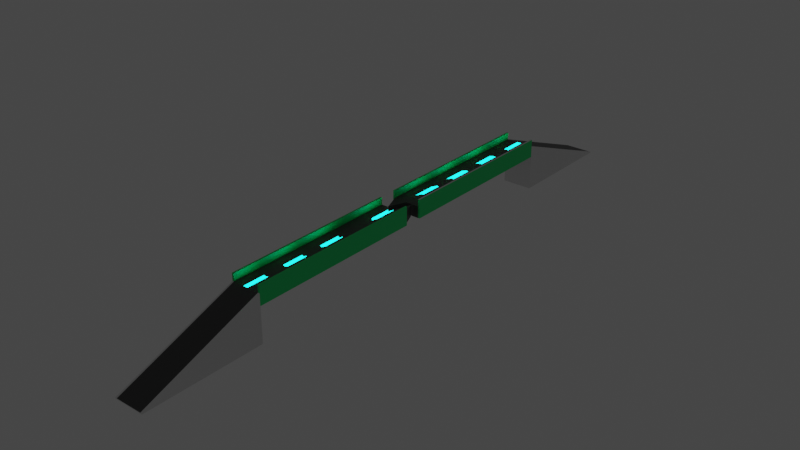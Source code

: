 # Source: SD_BridgePrototype.blend  (saved by Blender 3.4.6; exported with 4.5.12 LTS)
import bpy
from mathutils import Matrix  # noqa: F401  (used for matrix-valued properties, if any)

bpy.ops.wm.read_factory_settings(use_empty=True)
scene = bpy.context.scene
scene.name = 'Scene'

# ---- collections
col_collection = bpy.data.collections.new('Collection'); scene.collection.children.link(col_collection)

# ---- materials (node trees are filled in below, after node groups)
mat_basebridge = bpy.data.materials.new('BaseBridge')
mat_basebridge.alpha_threshold = 0.0
mat_basebridge.use_transparent_shadow = False
mat_basebridge.roughness = 0.5
mat_basebridge.line_color = (0.0, 0.0, 0.0, 1.0)
mat_streetbase = bpy.data.materials.new('StreetBase')
mat_streetbase.use_transparent_shadow = False
mat_bridgegel_nder = bpy.data.materials.new('BridgeGeländer')
mat_bridgegel_nder.use_transparent_shadow = False
mat_material = bpy.data.materials.new('Material')
mat_material.use_transparent_shadow = False

# ---- material node trees
mat_basebridge.use_nodes = True; mat_basebridge.node_tree.nodes.clear()
_N = mat_basebridge.node_tree.nodes; _L = mat_basebridge.node_tree.links
n0 = _N.new('ShaderNodeOutputMaterial'); n0.name = 'Material Output'; n0.location = (300, 300)
n1 = _N.new('ShaderNodeBsdfPrincipled'); n1.name = 'Principled BSDF'; n1.location = (10, 300)
n1.distribution = 'GGX'
n1.subsurface_method = 'RANDOM_WALK_SKIN'
n1.inputs[3].default_value = 1.45
n1.inputs[27].default_value = (0.0, 0.0, 0.0, 1.0)
n1.inputs[28].default_value = 1.0
_L.new(n1.outputs[0], n0.inputs[0])
n0.is_active_output = True
mat_streetbase.use_nodes = True; mat_streetbase.node_tree.nodes.clear()
_N = mat_streetbase.node_tree.nodes; _L = mat_streetbase.node_tree.links
n0 = _N.new('ShaderNodeBsdfPrincipled'); n0.name = 'Principled BSDF'; n0.location = (10, 300)
n0.distribution = 'GGX'
n0.subsurface_method = 'RANDOM_WALK_SKIN'
n0.inputs[0].default_value = (0.06221, 0.06221, 0.06221, 1.0)
n0.inputs[3].default_value = 1.45
n0.inputs[27].default_value = (0.0, 0.0, 0.0, 1.0)
n0.inputs[28].default_value = 1.0
n1 = _N.new('ShaderNodeOutputMaterial'); n1.name = 'Material Output'; n1.location = (300, 300)
_L.new(n0.outputs[0], n1.inputs[0])
n1.is_active_output = True
mat_bridgegel_nder.use_nodes = True; mat_bridgegel_nder.node_tree.nodes.clear()
_N = mat_bridgegel_nder.node_tree.nodes; _L = mat_bridgegel_nder.node_tree.links
n0 = _N.new('ShaderNodeBsdfPrincipled'); n0.name = 'Principled BSDF'; n0.location = (10, 300)
n0.distribution = 'GGX'
n0.subsurface_method = 'RANDOM_WALK_SKIN'
n0.inputs[0].default_value = (0.0, 0.8, 0.2054, 1.0)
n0.inputs[3].default_value = 1.45
n0.inputs[27].default_value = (0.0, 0.0, 0.0, 1.0)
n0.inputs[28].default_value = 1.0
n1 = _N.new('ShaderNodeOutputMaterial'); n1.name = 'Material Output'; n1.location = (300, 300)
_L.new(n0.outputs[0], n1.inputs[0])
n1.is_active_output = True
mat_material.use_nodes = True; mat_material.node_tree.nodes.clear()
_N = mat_material.node_tree.nodes; _L = mat_material.node_tree.links
n0 = _N.new('ShaderNodeBsdfPrincipled'); n0.name = 'Principled BSDF'; n0.location = (10, 300)
n0.distribution = 'GGX'
n0.subsurface_method = 'RANDOM_WALK_SKIN'
n0.inputs[3].default_value = 1.45
n0.inputs[27].default_value = (0.0, 1.0, 0.8824, 1.0)
n0.inputs[28].default_value = 6.6
n1 = _N.new('ShaderNodeOutputMaterial'); n1.name = 'Material Output'; n1.location = (300, 300)
_L.new(n0.outputs[0], n1.inputs[0])
n1.is_active_output = True

# ---- world
world_world = bpy.data.worlds.new('World'); scene.world = world_world
world_world.use_nodes = True; world_world.node_tree.nodes.clear()
_N = world_world.node_tree.nodes; _L = world_world.node_tree.links
n0 = _N.new('ShaderNodeOutputWorld'); n0.name = 'World Output'; n0.location = (300, 300)
n1 = _N.new('ShaderNodeBackground'); n1.name = 'Background'; n1.location = (10, 300)
n1.inputs[0].default_value = (0.05088, 0.05088, 0.05088, 1.0)
_L.new(n1.outputs[0], n0.inputs[0])
n0.is_active_output = True
world_world.color = (0.05088, 0.05088, 0.05088)
world_world.use_sun_shadow = False
world_world.sun_shadow_jitter_overblur = 0.0

# ---- meshes
me_cube = bpy.data.meshes.new('Cube')
me_cube.from_pydata([(3.789, 10.41, 6.484), (3.789, 10.41, -6.484), (3.789, -23.1, -6.263), (3.789, -23.1, -6.484), (-3.789, 10.41, 6.484), (-3.789, 10.41, -6.484), (-3.789, -23.1, -6.263), (-3.789, -23.1, -6.484), (1.895, 10.41, -6.484), (0.0, 10.41, -6.484), (-1.895, 10.41, -6.484), (3.789, 10.41, 3.242), (3.789, 10.41, -2.384e-07), (3.789, 10.41, -3.242), (-3.789, 10.41, 3.242), (-3.789, 10.41, -2.384e-07), (-3.789, 10.41, -3.242), (-1.895, 10.41, 6.484), (0.0, 10.41, 6.484), (1.895, 10.41, 6.484), (-1.895, 10.41, -3.242), (0.0, 10.41, -3.242), (1.895, 10.41, -3.242), (-1.895, 10.41, -2.384e-07), (0.0, 10.41, -2.384e-07), (1.895, 10.41, -2.384e-07), (-1.895, 10.41, 3.242), (0.0, 10.41, 3.242), (1.895, 10.41, 3.242), (1.895, 64.85, 6.484), (3.789, 60.41, 6.484), (3.789, 60.41, 3.242), (-3.789, 60.41, 6.484), (-3.789, 60.41, 3.242), (-1.895, 60.41, 6.484), (0.0, 58.28, 6.484), (1.895, 64.85, 3.242), (-1.895, 60.41, 3.242), (0.0, 58.28, 3.242), (-3.789, 115.4, 6.484), (-3.789, 115.4, -6.484), (-3.789, 148.9, -6.263), (-3.789, 148.9, -6.484), (3.789, 115.4, 6.484), (3.789, 115.4, -6.484), (3.789, 148.9, -6.263), (3.789, 148.9, -6.484), (-1.895, 115.4, -6.484), (-8.509e-07, 115.4, -6.484), (1.895, 115.4, -6.484), (-3.789, 115.4, 3.242), (-3.789, 115.4, -2.384e-07), (-3.789, 115.4, -3.242), (3.789, 115.4, 3.242), (3.789, 115.4, -2.384e-07), (3.789, 115.4, -3.242), (1.895, 115.4, 6.484), (-8.509e-07, 115.4, 6.484), (-1.895, 115.4, 6.484), (1.895, 115.4, -3.242), (-8.509e-07, 115.4, -3.242), (-1.895, 115.4, -3.242), (1.895, 115.4, -2.384e-07), (-8.509e-07, 115.4, -2.384e-07), (-1.895, 115.4, -2.384e-07), (1.895, 115.4, 3.242), (-8.509e-07, 115.4, 3.242), (-1.895, 115.4, 3.242), (-1.895, 60.52, 6.484), (-3.789, 65.38, 6.484), (-3.789, 65.38, 3.242), (3.789, 65.38, 6.484), (3.789, 65.38, 3.242), (1.895, 65.38, 6.484), (3.52e-06, 65.38, 6.484), (-1.895, 60.52, 3.242), (1.895, 65.38, 3.242), (3.52e-06, 65.38, 3.242), (-4.289, 10.41, -6.484), (-4.289, -23.1, -6.484), (-4.289, -23.1, -6.263), (-4.289, 10.41, -3.242), (-4.289, 10.41, 6.484), (-4.289, 10.41, 3.242), (-4.289, 10.41, -2.384e-07), (-4.289, 60.41, 6.484), (-4.289, 60.41, 3.242), (-4.289, 115.4, -3.242), (-4.289, 115.4, -6.484), (-4.289, 148.9, -6.263), (-4.289, 148.9, -6.484), (-4.289, 115.4, 6.484), (-4.289, 115.4, 3.242), (-4.289, 115.4, -2.384e-07), (-4.289, 65.38, 6.484), (-4.289, 65.38, 3.242), (4.289, 10.41, -3.242), (4.289, 10.41, -6.484), (4.289, -23.1, -6.263), (4.289, -23.1, -6.484), (4.289, 10.41, 6.484), (4.289, 10.41, 3.242), (4.289, 10.41, -2.384e-07), (4.289, 60.41, 6.484), (4.289, 60.41, 3.242), (4.289, 115.4, -6.484), (4.289, 148.9, -6.484), (4.289, 148.9, -6.263), (4.289, 115.4, -3.242), (4.289, 115.4, 6.484), (4.289, 115.4, 3.242), (4.289, 115.4, -2.384e-07), (4.289, 65.38, 6.484), (4.289, 65.38, 3.242), (-4.289, 115.4, 8.484), (-3.789, 115.4, 8.484), (3.789, 60.41, 8.484), (3.789, 10.41, 8.484), (-3.789, 60.41, 8.484), (-3.789, 10.41, 8.484), (-3.789, 65.38, 8.484), (3.789, 65.38, 8.484), (3.789, 115.4, 8.484), (-4.289, 60.41, 8.484), (-4.289, 10.41, 8.484), (-4.289, 65.38, 8.484), (4.289, 60.41, 8.484), (4.289, 10.41, 8.484), (4.289, 65.38, 8.484), (4.289, 115.4, 8.484), (2.842, -23.1, -6.263), (1.895, -23.1, -6.263), (0.9473, -23.1, -6.263), (-1.192e-07, -23.1, -6.263), (-0.9473, -23.1, -6.263), (-1.895, -23.1, -6.263), (-2.842, -23.1, -6.263), (3.789, 6.22, 4.89), (3.789, 2.032, 3.297), (3.789, -2.156, 1.704), (3.789, -6.345, 0.1106), (3.789, -10.53, -1.483), (3.789, -14.72, -3.076), (3.789, -18.91, -4.669), (-3.789, -18.91, -4.669), (-3.789, -14.72, -3.076), (-3.789, -10.53, -1.483), (-3.789, -6.345, 0.1106), (-3.789, -2.156, 1.704), (-3.789, 2.032, 3.297), (-3.789, 6.22, 4.89), (2.131, 10.41, 6.484), (2.368, 10.41, 6.484), (2.605, 10.41, 6.484), (2.842, 10.41, 6.484), (3.079, 10.41, 6.484), (3.316, 10.41, 6.484), (3.552, 10.41, 6.484), (-3.552, 10.41, 6.484), (-3.316, 10.41, 6.484), (-3.079, 10.41, 6.484), (-2.842, 10.41, 6.484), (-2.605, 10.41, 6.484), (-2.368, 10.41, 6.484), (-2.131, 10.41, 6.484), (-1.658, 10.41, 6.484), (-1.421, 10.41, 6.484), (-1.184, 10.41, 6.484), (-0.9473, 10.41, 6.484), (-0.7105, 10.41, 6.484), (-0.4737, 10.41, 6.484), (-0.2368, 10.41, 6.484), (0.2368, 10.41, 6.484), (0.4737, 10.41, 6.484), (0.7105, 10.41, 6.484), (0.9473, 10.41, 6.484), (1.184, 10.41, 6.484), (1.421, 10.41, 6.484), (1.658, 10.41, 6.484), (3.789, 54.16, 6.484), (3.789, 47.91, 6.484), (3.789, 41.66, 6.484), (3.789, 35.41, 6.484), (3.789, 29.16, 6.484), (3.789, 22.91, 6.484), (3.789, 16.66, 6.484), (2.131, 64.3, 6.484), (2.368, 63.74, 6.484), (2.605, 63.19, 6.484), (2.842, 62.63, 6.484), (3.079, 62.08, 6.484), (3.316, 61.52, 6.484), (3.552, 60.96, 6.484), (-3.552, 60.41, 6.484), (-3.316, 60.41, 6.484), (-3.079, 60.41, 6.484), (-2.842, 60.41, 6.484), (-2.605, 60.41, 6.484), (-2.368, 60.41, 6.484), (-2.131, 60.41, 6.484), (-1.658, 60.14, 6.484), (-1.421, 59.88, 6.484), (-1.184, 59.61, 6.484), (-0.9473, 59.34, 6.484), (-0.7105, 59.08, 6.484), (-0.4737, 58.81, 6.484), (-0.2368, 58.55, 6.484), (0.2368, 59.1, 6.484), (0.4737, 59.92, 6.484), (0.7105, 60.75, 6.484), (0.9473, 61.57, 6.484), (1.184, 62.39, 6.484), (1.421, 63.21, 6.484), (1.658, 64.03, 6.484), (0.0, 16.39, 6.484), (0.0, 22.38, 6.484), (0.0, 28.36, 6.484), (0.0, 34.34, 6.484), (0.0, 40.33, 6.484), (0.0, 46.31, 6.484), (0.0, 52.3, 6.484), (-1.895, 54.16, 6.484), (-1.895, 47.91, 6.484), (-1.895, 41.66, 6.484), (-1.895, 35.41, 6.484), (-1.895, 29.16, 6.484), (-1.895, 22.91, 6.484), (-1.895, 16.66, 6.484), (1.895, 17.21, 6.484), (1.895, 24.02, 6.484), (1.895, 30.83, 6.484), (1.895, 37.63, 6.484), (1.895, 44.44, 6.484), (1.895, 51.24, 6.484), (1.895, 58.05, 6.484), (-3.789, 54.16, 6.484), (-3.789, 47.91, 6.484), (-3.789, 41.66, 6.484), (-3.789, 35.41, 6.484), (-3.789, 29.16, 6.484), (-3.789, 22.91, 6.484), (-3.789, 16.66, 6.484), (-2.842, 148.9, -6.263), (-1.895, 148.9, -6.263), (-0.9473, 148.9, -6.263), (-3.695e-06, 148.9, -6.263), (0.9473, 148.9, -6.263), (1.895, 148.9, -6.263), (2.842, 148.9, -6.263), (-3.789, 119.6, 4.89), (-3.789, 123.8, 3.297), (-3.789, 127.9, 1.704), (-3.789, 132.1, 0.1106), (-3.789, 136.3, -1.483), (-3.789, 140.5, -3.076), (-3.789, 144.7, -4.669), (3.789, 144.7, -4.669), (3.789, 140.5, -3.076), (3.789, 136.3, -1.483), (3.789, 132.1, 0.1106), (3.789, 127.9, 1.704), (3.789, 123.8, 3.297), (3.789, 119.6, 4.89), (-2.131, 115.4, 6.484), (-2.368, 115.4, 6.484), (-2.605, 115.4, 6.484), (-2.842, 115.4, 6.484), (-3.079, 115.4, 6.484), (-3.316, 115.4, 6.484), (-3.552, 115.4, 6.484), (3.552, 115.4, 6.484), (3.316, 115.4, 6.484), (3.079, 115.4, 6.484), (2.842, 115.4, 6.484), (2.605, 115.4, 6.484), (2.368, 115.4, 6.484), (2.131, 115.4, 6.484), (1.658, 115.4, 6.484), (1.421, 115.4, 6.484), (1.184, 115.4, 6.484), (0.9473, 115.4, 6.484), (0.7105, 115.4, 6.484), (0.4737, 115.4, 6.484), (0.2368, 115.4, 6.484), (-0.2368, 115.4, 6.484), (-0.4737, 115.4, 6.484), (-0.7105, 115.4, 6.484), (-0.9473, 115.4, 6.484), (-1.184, 115.4, 6.484), (-1.421, 115.4, 6.484), (-1.658, 115.4, 6.484), (-3.789, 71.63, 6.484), (-3.789, 77.88, 6.484), (-3.789, 84.13, 6.484), (-3.789, 90.38, 6.484), (-3.789, 96.63, 6.484), (-3.789, 102.9, 6.484), (-3.789, 109.1, 6.484), (-2.131, 61.13, 6.484), (-2.368, 61.74, 6.484), (-2.605, 62.34, 6.484), (-2.842, 62.95, 6.484), (-3.079, 63.56, 6.484), (-3.316, 64.16, 6.484), (-3.552, 64.77, 6.484), (3.552, 65.38, 6.484), (3.316, 65.38, 6.484), (3.079, 65.38, 6.484), (2.842, 65.38, 6.484), (2.605, 65.38, 6.484), (2.368, 65.38, 6.484), (2.131, 65.38, 6.484), (1.658, 65.38, 6.484), (1.421, 65.38, 6.484), (1.184, 65.38, 6.484), (0.9473, 65.38, 6.484), (0.7105, 65.38, 6.484), (0.4737, 65.38, 6.484), (0.2368, 65.38, 6.484), (-0.2368, 64.77, 6.484), (-0.4737, 64.16, 6.484), (-0.7105, 63.56, 6.484), (-0.9473, 62.95, 6.484), (-1.184, 62.34, 6.484), (-1.421, 61.74, 6.484), (-1.658, 61.13, 6.484), (-3.045e-07, 109.1, 6.484), (2.419e-07, 102.9, 6.484), (7.882e-07, 96.63, 6.484), (1.335e-06, 90.38, 6.484), (1.881e-06, 84.13, 6.484), (2.427e-06, 77.88, 6.484), (2.974e-06, 71.63, 6.484), (1.895, 71.63, 6.484), (1.895, 77.88, 6.484), (1.895, 84.13, 6.484), (1.895, 90.38, 6.484), (1.895, 96.63, 6.484), (1.895, 102.9, 6.484), (1.895, 109.1, 6.484), (-1.895, 108.5, 6.484), (-1.895, 101.7, 6.484), (-1.895, 94.81, 6.484), (-1.895, 87.95, 6.484), (-1.895, 81.09, 6.484), (-1.895, 74.24, 6.484), (-1.895, 67.38, 6.484), (3.789, 71.63, 6.484), (3.789, 77.88, 6.484), (3.789, 84.13, 6.484), (3.789, 90.38, 6.484), (3.789, 96.63, 6.484), (3.789, 102.9, 6.484), (3.789, 109.1, 6.484), (3.552, 109.1, 6.484), (3.552, 102.9, 6.484), (3.552, 96.63, 6.484), (3.552, 90.38, 6.484), (3.552, 84.13, 6.484), (3.552, 77.88, 6.484), (3.552, 71.63, 6.484), (3.316, 109.1, 6.484), (3.316, 102.9, 6.484), (3.316, 96.63, 6.484), (3.316, 90.38, 6.484), (3.316, 84.13, 6.484), (3.316, 77.88, 6.484), (3.316, 71.63, 6.484), (3.079, 109.1, 6.484), (3.079, 102.9, 6.484), (3.079, 96.63, 6.484), (3.079, 90.38, 6.484), (3.079, 84.13, 6.484), (3.079, 77.88, 6.484), (3.079, 71.63, 6.484), (2.842, 109.1, 6.484), (2.842, 102.9, 6.484), (2.842, 96.63, 6.484), (2.842, 90.38, 6.484), (2.842, 84.13, 6.484), (2.842, 77.88, 6.484), (2.842, 71.63, 6.484), (2.605, 109.1, 6.484), (2.605, 102.9, 6.484), (2.605, 96.63, 6.484), (2.605, 90.38, 6.484), (2.605, 84.13, 6.484), (2.605, 77.88, 6.484), (2.605, 71.63, 6.484), (2.368, 109.1, 6.484), (2.368, 102.9, 6.484), (2.368, 96.63, 6.484), (2.368, 90.38, 6.484), (2.368, 84.13, 6.484), (2.368, 77.88, 6.484), (2.368, 71.63, 6.484), (2.131, 109.1, 6.484), (2.131, 102.9, 6.484), (2.131, 96.63, 6.484), (2.131, 90.38, 6.484), (2.131, 84.13, 6.484), (2.131, 77.88, 6.484), (2.131, 71.63, 6.484), (-2.131, 108.6, 6.484), (-2.131, 101.8, 6.484), (-2.131, 95.03, 6.484), (-2.131, 88.25, 6.484), (-2.131, 81.47, 6.484), (-2.131, 74.69, 6.484), (-2.131, 67.91, 6.484), (-2.368, 108.7, 6.484), (-2.368, 102.0, 6.484), (-2.368, 95.26, 6.484), (-2.368, 88.56, 6.484), (-2.368, 81.85, 6.484), (-2.368, 75.15, 6.484), (-2.368, 68.44, 6.484), (-2.605, 108.7, 6.484), (-2.605, 102.1, 6.484), (-2.605, 95.49, 6.484), (-2.605, 88.86, 6.484), (-2.605, 82.23, 6.484), (-2.605, 75.6, 6.484), (-2.605, 68.97, 6.484), (-2.842, 108.8, 6.484), (-2.842, 102.3, 6.484), (-2.842, 95.72, 6.484), (-2.842, 89.16, 6.484), (-2.842, 82.61, 6.484), (-2.842, 76.06, 6.484), (-2.842, 69.5, 6.484), (-3.079, 108.9, 6.484), (-3.079, 102.4, 6.484), (-3.079, 95.94, 6.484), (-3.079, 89.47, 6.484), (-3.079, 82.99, 6.484), (-3.079, 76.51, 6.484), (-3.079, 70.03, 6.484), (-3.316, 109.0, 6.484), (-3.316, 102.6, 6.484), (-3.316, 96.17, 6.484), (-3.316, 89.77, 6.484), (-3.316, 83.37, 6.484), (-3.316, 76.97, 6.484), (-3.316, 70.56, 6.484), (-3.552, 109.0, 6.484), (-3.552, 102.7, 6.484), (-3.552, 96.4, 6.484), (-3.552, 90.07, 6.484), (-3.552, 83.75, 6.484), (-3.552, 77.42, 6.484), (-3.552, 71.09, 6.484), (-0.2368, 109.0, 6.484), (-0.2368, 102.7, 6.484), (-0.2368, 96.4, 6.484), (-0.2368, 90.07, 6.484), (-0.2368, 83.75, 6.484), (-0.2368, 77.42, 6.484), (-0.2368, 71.09, 6.484), (-0.4737, 109.0, 6.484), (-0.4737, 102.6, 6.484), (-0.4737, 96.17, 6.484), (-0.4737, 89.77, 6.484), (-0.4737, 83.37, 6.484), (-0.4737, 76.97, 6.484), (-0.4737, 70.56, 6.484), (-0.7105, 108.9, 6.484), (-0.7105, 102.4, 6.484), (-0.7105, 95.94, 6.484), (-0.7105, 89.47, 6.484), (-0.7105, 82.99, 6.484), (-0.7105, 76.51, 6.484), (-0.7105, 70.03, 6.484), (-0.9473, 108.8, 6.484), (-0.9473, 102.3, 6.484), (-0.9473, 95.72, 6.484), (-0.9473, 89.16, 6.484), (-0.9473, 82.61, 6.484), (-0.9473, 76.06, 6.484), (-0.9473, 69.5, 6.484), (-1.184, 108.7, 6.484), (-1.184, 102.1, 6.484), (-1.184, 95.49, 6.484), (-1.184, 88.86, 6.484), (-1.184, 82.23, 6.484), (-1.184, 75.6, 6.484), (-1.184, 68.97, 6.484), (-1.421, 108.7, 6.484), (-1.421, 102.0, 6.484), (-1.421, 95.26, 6.484), (-1.421, 88.56, 6.484), (-1.421, 81.85, 6.484), (-1.421, 75.15, 6.484), (-1.421, 68.44, 6.484), (-1.658, 108.6, 6.484), (-1.658, 101.8, 6.484), (-1.658, 95.03, 6.484), (-1.658, 88.25, 6.484), (-1.658, 81.47, 6.484), (-1.658, 74.69, 6.484), (-1.658, 67.91, 6.484), (1.658, 109.1, 6.484), (1.658, 102.9, 6.484), (1.658, 96.63, 6.484), (1.658, 90.38, 6.484), (1.658, 84.13, 6.484), (1.658, 77.88, 6.484), (1.658, 71.63, 6.484), (1.421, 109.1, 6.484), (1.421, 102.9, 6.484), (1.421, 96.63, 6.484), (1.421, 90.38, 6.484), (1.421, 84.13, 6.484), (1.421, 77.88, 6.484), (1.421, 71.63, 6.484), (1.184, 109.1, 6.484), (1.184, 102.9, 6.484), (1.184, 96.63, 6.484), (1.184, 90.38, 6.484), (1.184, 84.13, 6.484), (1.184, 77.88, 6.484), (1.184, 71.63, 6.484), (0.9473, 109.1, 6.484), (0.9473, 102.9, 6.484), (0.9473, 96.63, 6.484), (0.9473, 90.38, 6.484), (0.9473, 84.13, 6.484), (0.9473, 77.88, 6.484), (0.9473, 71.63, 6.484), (0.7105, 109.1, 6.484), (0.7105, 102.9, 6.484), (0.7105, 96.63, 6.484), (0.7105, 90.38, 6.484), (0.7105, 84.13, 6.484), (0.7105, 77.88, 6.484), (0.7105, 71.63, 6.484), (0.4737, 109.1, 6.484), (0.4737, 102.9, 6.484), (0.4737, 96.63, 6.484), (0.4737, 90.38, 6.484), (0.4737, 84.13, 6.484), (0.4737, 77.88, 6.484), (0.4737, 71.63, 6.484), (0.2368, 109.1, 6.484), (0.2368, 102.9, 6.484), (0.2368, 96.63, 6.484), (0.2368, 90.38, 6.484), (0.2368, 84.13, 6.484), (0.2368, 77.88, 6.484), (0.2368, 71.63, 6.484), (-3.552, 16.66, 6.484), (-3.552, 22.91, 6.484), (-3.552, 29.16, 6.484), (-3.552, 35.41, 6.484), (-3.552, 41.66, 6.484), (-3.552, 47.91, 6.484), (-3.552, 54.16, 6.484), (-3.316, 16.66, 6.484), (-3.316, 22.91, 6.484), (-3.316, 29.16, 6.484), (-3.316, 35.41, 6.484), (-3.316, 41.66, 6.484), (-3.316, 47.91, 6.484), (-3.316, 54.16, 6.484), (-3.079, 16.66, 6.484), (-3.079, 22.91, 6.484), (-3.079, 29.16, 6.484), (-3.079, 35.41, 6.484), (-3.079, 41.66, 6.484), (-3.079, 47.91, 6.484), (-3.079, 54.16, 6.484), (-2.842, 16.66, 6.484), (-2.842, 22.91, 6.484), (-2.842, 29.16, 6.484), (-2.842, 35.41, 6.484), (-2.842, 41.66, 6.484), (-2.842, 47.91, 6.484), (-2.842, 54.16, 6.484), (-2.605, 16.66, 6.484), (-2.605, 22.91, 6.484), (-2.605, 29.16, 6.484), (-2.605, 35.41, 6.484), (-2.605, 41.66, 6.484), (-2.605, 47.91, 6.484), (-2.605, 54.16, 6.484), (-2.368, 16.66, 6.484), (-2.368, 22.91, 6.484), (-2.368, 29.16, 6.484), (-2.368, 35.41, 6.484), (-2.368, 41.66, 6.484), (-2.368, 47.91, 6.484), (-2.368, 54.16, 6.484), (-2.131, 16.66, 6.484), (-2.131, 22.91, 6.484), (-2.131, 29.16, 6.484), (-2.131, 35.41, 6.484), (-2.131, 41.66, 6.484), (-2.131, 47.91, 6.484), (-2.131, 54.16, 6.484), (2.131, 17.15, 6.484), (2.131, 23.88, 6.484), (2.131, 30.62, 6.484), (2.131, 37.35, 6.484), (2.131, 44.09, 6.484), (2.131, 50.83, 6.484), (2.131, 57.56, 6.484), (2.368, 17.08, 6.484), (2.368, 23.74, 6.484), (2.368, 30.41, 6.484), (2.368, 37.08, 6.484), (2.368, 43.74, 6.484), (2.368, 50.41, 6.484), (2.368, 57.08, 6.484), (2.605, 17.01, 6.484), (2.605, 23.6, 6.484), (2.605, 30.2, 6.484), (2.605, 36.8, 6.484), (2.605, 43.4, 6.484), (2.605, 49.99, 6.484), (2.605, 56.59, 6.484), (2.842, 16.94, 6.484), (2.842, 23.46, 6.484), (2.842, 29.99, 6.484), (2.842, 36.52, 6.484), (2.842, 43.05, 6.484), (2.842, 49.58, 6.484), (2.842, 56.1, 6.484), (3.079, 16.87, 6.484), (3.079, 23.33, 6.484), (3.079, 29.78, 6.484), (3.079, 36.24, 6.484), (3.079, 42.7, 6.484), (3.079, 49.16, 6.484), (3.079, 55.62, 6.484), (3.316, 16.8, 6.484), (3.316, 23.19, 6.484), (3.316, 29.58, 6.484), (3.316, 35.96, 6.484), (3.316, 42.35, 6.484), (3.316, 48.74, 6.484), (3.316, 55.13, 6.484), (3.552, 16.73, 6.484), (3.552, 23.05, 6.484), (3.552, 29.37, 6.484), (3.552, 35.69, 6.484), (3.552, 42.01, 6.484), (3.552, 48.33, 6.484), (3.552, 54.65, 6.484), (0.2368, 16.5, 6.484), (0.2368, 22.58, 6.484), (0.2368, 28.67, 6.484), (0.2368, 34.76, 6.484), (0.2368, 40.84, 6.484), (0.2368, 46.93, 6.484), (0.2368, 53.02, 6.484), (0.4737, 16.6, 6.484), (0.4737, 22.79, 6.484), (0.4737, 28.98, 6.484), (0.4737, 35.17, 6.484), (0.4737, 41.36, 6.484), (0.4737, 47.55, 6.484), (0.4737, 53.73, 6.484), (0.7105, 16.7, 6.484), (0.7105, 22.99, 6.484), (0.7105, 29.29, 6.484), (0.7105, 35.58, 6.484), (0.7105, 41.87, 6.484), (0.7105, 48.16, 6.484), (0.7105, 54.45, 6.484), (0.9473, 16.8, 6.484), (0.9473, 23.2, 6.484), (0.9473, 29.59, 6.484), (0.9473, 35.99, 6.484), (0.9473, 42.38, 6.484), (0.9473, 48.78, 6.484), (0.9473, 55.17, 6.484), (1.184, 16.91, 6.484), (1.184, 23.4, 6.484), (1.184, 29.9, 6.484), (1.184, 36.4, 6.484), (1.184, 42.9, 6.484), (1.184, 49.39, 6.484), (1.184, 55.89, 6.484), (1.421, 17.01, 6.484), (1.421, 23.61, 6.484), (1.421, 30.21, 6.484), (1.421, 36.81, 6.484), (1.421, 43.41, 6.484), (1.421, 50.01, 6.484), (1.421, 56.61, 6.484), (1.658, 17.11, 6.484), (1.658, 23.81, 6.484), (1.658, 30.52, 6.484), (1.658, 37.22, 6.484), (1.658, 43.92, 6.484), (1.658, 50.63, 6.484), (1.658, 57.33, 6.484), (-1.658, 16.63, 6.484), (-1.658, 22.84, 6.484), (-1.658, 29.06, 6.484), (-1.658, 35.28, 6.484), (-1.658, 41.49, 6.484), (-1.658, 47.71, 6.484), (-1.658, 53.93, 6.484), (-1.421, 16.59, 6.484), (-1.421, 22.78, 6.484), (-1.421, 28.96, 6.484), (-1.421, 35.14, 6.484), (-1.421, 41.33, 6.484), (-1.421, 47.51, 6.484), (-1.421, 53.69, 6.484), (-1.184, 16.56, 6.484), (-1.184, 22.71, 6.484), (-1.184, 28.86, 6.484), (-1.184, 35.01, 6.484), (-1.184, 41.16, 6.484), (-1.184, 47.31, 6.484), (-1.184, 53.46, 6.484), (-0.9473, 16.53, 6.484), (-0.9473, 22.64, 6.484), (-0.9473, 28.76, 6.484), (-0.9473, 34.88, 6.484), (-0.9473, 40.99, 6.484), (-0.9473, 47.11, 6.484), (-0.9473, 53.23, 6.484), (-0.7105, 16.49, 6.484), (-0.7105, 22.58, 6.484), (-0.7105, 28.66, 6.484), (-0.7105, 34.74, 6.484), (-0.7105, 40.83, 6.484), (-0.7105, 46.91, 6.484), (-0.7105, 53.0, 6.484), (-0.4737, 16.46, 6.484), (-0.4737, 22.51, 6.484), (-0.4737, 28.56, 6.484), (-0.4737, 34.61, 6.484), (-0.4737, 40.66, 6.484), (-0.4737, 46.71, 6.484), (-0.4737, 52.76, 6.484), (-0.2368, 16.43, 6.484), (-0.2368, 22.44, 6.484), (-0.2368, 28.46, 6.484), (-0.2368, 34.48, 6.484), (-0.2368, 40.5, 6.484), (-0.2368, 46.51, 6.484), (-0.2368, 52.53, 6.484)], [], [(0, 157, 156, 155, 154, 153, 152, 151, 19, 178, 177, 176, 175, 174, 173, 172, 18, 171, 170, 169, 168, 167, 166, 165, 17, 164, 163, 162, 161, 160, 159, 158, 4, 150, 149, 148, 147, 146, 145, 144, 6, 136, 135, 134, 133, 132, 131, 130, 2, 143, 142, 141, 140, 139, 138, 137), (3, 2, 130, 131, 132, 133, 134, 135, 136, 6, 7), (43, 353, 352, 351, 350, 349, 348, 347, 71, 121, 122), (5, 10, 9, 8, 1, 3, 7), (0, 100, 127, 117), (26, 14, 33, 37), (8, 22, 13, 1), (22, 25, 12, 13), (25, 28, 11, 12), (5, 16, 20, 10), (10, 20, 21, 9), (9, 21, 22, 8), (16, 15, 23, 20), (20, 23, 24, 21), (21, 24, 25, 22), (15, 14, 26, 23), (23, 26, 27, 24), (24, 27, 28, 25), (745, 220, 35, 206), (11, 28, 36, 31), (30, 179, 180, 181, 182, 183, 184, 185, 0, 117, 116), (36, 29, 186, 187, 188, 189, 190, 191, 192, 30, 31), (33, 32, 193, 194, 195, 196, 197, 198, 199, 34, 37), (37, 34, 200, 201, 202, 203, 204, 205, 206, 35, 38), (38, 35, 207, 208, 209, 210, 211, 212, 213, 29, 36), (696, 234, 29, 213), (647, 179, 30, 192), (27, 26, 37, 38), (598, 221, 34, 199), (28, 27, 38, 36), (51, 50, 92, 93), (39, 269, 268, 267, 266, 265, 264, 263, 58, 290, 289, 288, 287, 286, 285, 284, 57, 283, 282, 281, 280, 279, 278, 277, 56, 276, 275, 274, 273, 272, 271, 270, 43, 262, 261, 260, 259, 258, 257, 256, 45, 248, 247, 246, 245, 244, 243, 242, 41, 255, 254, 253, 252, 251, 250, 249), (42, 41, 242, 243, 244, 245, 246, 247, 248, 45, 46), (44, 46, 106, 105), (44, 49, 48, 47, 40, 42, 46), (6, 144, 145, 146, 147, 148, 149, 150, 4, 82, 80), (65, 53, 72, 76), (47, 61, 52, 40), (61, 64, 51, 52), (64, 67, 50, 51), (44, 55, 59, 49), (49, 59, 60, 48), (48, 60, 61, 47), (55, 54, 62, 59), (59, 62, 63, 60), (60, 63, 64, 61), (54, 53, 65, 62), (62, 65, 66, 63), (63, 66, 67, 64), (549, 332, 74, 318), (50, 67, 75, 70), (39, 249, 250, 251, 252, 253, 254, 255, 41, 89, 91), (75, 68, 298, 299, 300, 301, 302, 303, 304, 69, 70), (72, 71, 305, 306, 307, 308, 309, 310, 311, 73, 76), (76, 73, 312, 313, 314, 315, 316, 317, 318, 74, 77), (77, 74, 319, 320, 321, 322, 323, 324, 325, 68, 75), (500, 346, 68, 325), (451, 291, 69, 304), (66, 65, 76, 77), (402, 333, 73, 311), (67, 66, 77, 75), (12, 11, 101, 102), (79, 80, 82, 83, 84, 81, 78), (83, 82, 85, 86), (88, 87, 93, 92, 91, 89, 90), (91, 92, 95, 94), (7, 6, 80, 79), (40, 52, 87, 88), (52, 51, 93, 87), (33, 14, 83, 86), (50, 70, 95, 92), (14, 15, 84, 83), (16, 5, 78, 81), (42, 40, 88, 90), (15, 16, 81, 84), (41, 42, 90, 89), (32, 33, 86, 85), (70, 69, 94, 95), (5, 7, 79, 78), (100, 103, 126, 127), (97, 96, 102, 101, 100, 98, 99), (100, 101, 104, 103), (106, 107, 109, 110, 111, 108, 105), (110, 109, 112, 113), (1, 13, 96, 97), (13, 12, 102, 96), (11, 31, 104, 101), (45, 256, 257, 258, 259, 260, 261, 262, 43, 109, 107), (3, 1, 97, 99), (2, 3, 99, 98), (46, 45, 107, 106), (31, 30, 103, 104), (72, 53, 110, 113), (53, 54, 111, 110), (55, 44, 105, 108), (54, 55, 108, 111), (71, 72, 113, 112), (0, 137, 138, 139, 140, 141, 142, 143, 2, 98, 100), (120, 115, 114, 125), (122, 121, 128, 129), (116, 117, 127, 126), (119, 118, 123, 124), (103, 30, 116, 126), (69, 291, 292, 293, 294, 295, 296, 297, 39, 115, 120), (39, 91, 114, 115), (71, 112, 128, 121), (85, 82, 124, 123), (109, 43, 122, 129), (94, 69, 120, 125), (91, 94, 125, 114), (112, 109, 129, 128), (4, 241, 240, 239, 238, 237, 236, 235, 32, 118, 119), (82, 4, 119, 124), (32, 85, 123, 118), (347, 360, 305, 71), (360, 367, 306, 305), (367, 374, 307, 306), (374, 381, 308, 307), (381, 388, 309, 308), (388, 395, 310, 309), (395, 402, 311, 310), (43, 270, 354, 353), (353, 354, 355, 352), (352, 355, 356, 351), (351, 356, 357, 350), (350, 357, 358, 349), (349, 358, 359, 348), (348, 359, 360, 347), (270, 271, 361, 354), (354, 361, 362, 355), (355, 362, 363, 356), (356, 363, 364, 357), (357, 364, 365, 358), (358, 365, 366, 359), (359, 366, 367, 360), (271, 272, 368, 361), (361, 368, 369, 362), (362, 369, 370, 363), (363, 370, 371, 364), (364, 371, 372, 365), (365, 372, 373, 366), (366, 373, 374, 367), (272, 273, 375, 368), (368, 375, 376, 369), (369, 376, 377, 370), (370, 377, 378, 371), (371, 378, 379, 372), (372, 379, 380, 373), (373, 380, 381, 374), (273, 274, 382, 375), (375, 382, 383, 376), (376, 383, 384, 377), (377, 384, 385, 378), (378, 385, 386, 379), (379, 386, 387, 380), (380, 387, 388, 381), (274, 275, 389, 382), (382, 389, 390, 383), (383, 390, 391, 384), (384, 391, 392, 385), (385, 392, 393, 386), (386, 393, 394, 387), (387, 394, 395, 388), (275, 276, 396, 389), (389, 396, 397, 390), (390, 397, 398, 391), (391, 398, 399, 392), (392, 399, 400, 393), (393, 400, 401, 394), (394, 401, 402, 395), (276, 56, 339, 396), (396, 339, 338, 397), (397, 338, 337, 398), (398, 337, 336, 399), (399, 336, 335, 400), (400, 335, 334, 401), (401, 334, 333, 402), (346, 409, 298, 68), (409, 416, 299, 298), (416, 423, 300, 299), (423, 430, 301, 300), (430, 437, 302, 301), (437, 444, 303, 302), (444, 451, 304, 303), (58, 263, 403, 340), (340, 403, 404, 341), (341, 404, 405, 342), (342, 405, 406, 343), (343, 406, 407, 344), (344, 407, 408, 345), (345, 408, 409, 346), (263, 264, 410, 403), (403, 410, 411, 404), (404, 411, 412, 405), (405, 412, 413, 406), (406, 413, 414, 407), (407, 414, 415, 408), (408, 415, 416, 409), (264, 265, 417, 410), (410, 417, 418, 411), (411, 418, 419, 412), (412, 419, 420, 413), (413, 420, 421, 414), (414, 421, 422, 415), (415, 422, 423, 416), (265, 266, 424, 417), (417, 424, 425, 418), (418, 425, 426, 419), (419, 426, 427, 420), (420, 427, 428, 421), (421, 428, 429, 422), (422, 429, 430, 423), (266, 267, 431, 424), (424, 431, 432, 425), (425, 432, 433, 426), (426, 433, 434, 427), (427, 434, 435, 428), (428, 435, 436, 429), (429, 436, 437, 430), (267, 268, 438, 431), (431, 438, 439, 432), (432, 439, 440, 433), (433, 440, 441, 434), (434, 441, 442, 435), (435, 442, 443, 436), (436, 443, 444, 437), (268, 269, 445, 438), (438, 445, 446, 439), (439, 446, 447, 440), (440, 447, 448, 441), (441, 448, 449, 442), (442, 449, 450, 443), (443, 450, 451, 444), (269, 39, 297, 445), (445, 297, 296, 446), (446, 296, 295, 447), (447, 295, 294, 448), (448, 294, 293, 449), (449, 293, 292, 450), (450, 292, 291, 451), (332, 458, 319, 74), (458, 465, 320, 319), (465, 472, 321, 320), (472, 479, 322, 321), (479, 486, 323, 322), (486, 493, 324, 323), (493, 500, 325, 324), (57, 284, 452, 326), (326, 452, 453, 327), (327, 453, 454, 328), (328, 454, 455, 329), (329, 455, 456, 330), (330, 456, 457, 331), (331, 457, 458, 332), (284, 285, 459, 452), (452, 459, 460, 453), (453, 460, 461, 454), (454, 461, 462, 455), (455, 462, 463, 456), (456, 463, 464, 457), (457, 464, 465, 458), (285, 286, 466, 459), (459, 466, 467, 460), (460, 467, 468, 461), (461, 468, 469, 462), (462, 469, 470, 463), (463, 470, 471, 464), (464, 471, 472, 465), (286, 287, 473, 466), (466, 473, 474, 467), (467, 474, 475, 468), (468, 475, 476, 469), (469, 476, 477, 470), (470, 477, 478, 471), (471, 478, 479, 472), (287, 288, 480, 473), (473, 480, 481, 474), (474, 481, 482, 475), (475, 482, 483, 476), (476, 483, 484, 477), (477, 484, 485, 478), (478, 485, 486, 479), (288, 289, 487, 480), (480, 487, 488, 481), (481, 488, 489, 482), (482, 489, 490, 483), (483, 490, 491, 484), (484, 491, 492, 485), (485, 492, 493, 486), (289, 290, 494, 487), (487, 494, 495, 488), (488, 495, 496, 489), (489, 496, 497, 490), (490, 497, 498, 491), (491, 498, 499, 492), (492, 499, 500, 493), (290, 58, 340, 494), (494, 340, 341, 495), (495, 341, 342, 496), (496, 342, 343, 497), (497, 343, 344, 498), (498, 344, 345, 499), (499, 345, 346, 500), (333, 507, 312, 73), (507, 514, 313, 312), (514, 521, 314, 313), (521, 528, 315, 314), (528, 535, 316, 315), (535, 542, 317, 316), (542, 549, 318, 317), (56, 277, 501, 339), (339, 501, 502, 338), (338, 502, 503, 337), (337, 503, 504, 336), (336, 504, 505, 335), (335, 505, 506, 334), (334, 506, 507, 333), (277, 278, 508, 501), (501, 508, 509, 502), (502, 509, 510, 503), (503, 510, 511, 504), (504, 511, 512, 505), (505, 512, 513, 506), (506, 513, 514, 507), (278, 279, 515, 508), (508, 515, 516, 509), (509, 516, 517, 510), (510, 517, 518, 511), (511, 518, 519, 512), (512, 519, 520, 513), (513, 520, 521, 514), (279, 280, 522, 515), (515, 522, 523, 516), (516, 523, 524, 517), (517, 524, 525, 518), (518, 525, 526, 519), (519, 526, 527, 520), (520, 527, 528, 521), (280, 281, 529, 522), (522, 529, 530, 523), (523, 530, 531, 524), (524, 531, 532, 525), (525, 532, 533, 526), (526, 533, 534, 527), (527, 534, 535, 528), (281, 282, 536, 529), (529, 536, 537, 530), (530, 537, 538, 531), (531, 538, 539, 532), (532, 539, 540, 533), (533, 540, 541, 534), (534, 541, 542, 535), (282, 283, 543, 536), (536, 543, 544, 537), (537, 544, 545, 538), (538, 545, 546, 539), (539, 546, 547, 540), (540, 547, 548, 541), (541, 548, 549, 542), (283, 57, 326, 543), (543, 326, 327, 544), (544, 327, 328, 545), (545, 328, 329, 546), (546, 329, 330, 547), (547, 330, 331, 548), (548, 331, 332, 549), (235, 556, 193, 32), (556, 563, 194, 193), (563, 570, 195, 194), (570, 577, 196, 195), (577, 584, 197, 196), (584, 591, 198, 197), (591, 598, 199, 198), (4, 158, 550, 241), (241, 550, 551, 240), (240, 551, 552, 239), (239, 552, 553, 238), (238, 553, 554, 237), (237, 554, 555, 236), (236, 555, 556, 235), (158, 159, 557, 550), (550, 557, 558, 551), (551, 558, 559, 552), (552, 559, 560, 553), (553, 560, 561, 554), (554, 561, 562, 555), (555, 562, 563, 556), (159, 160, 564, 557), (557, 564, 565, 558), (558, 565, 566, 559), (559, 566, 567, 560), (560, 567, 568, 561), (561, 568, 569, 562), (562, 569, 570, 563), (160, 161, 571, 564), (564, 571, 572, 565), (565, 572, 573, 566), (566, 573, 574, 567), (567, 574, 575, 568), (568, 575, 576, 569), (569, 576, 577, 570), (161, 162, 578, 571), (571, 578, 579, 572), (572, 579, 580, 573), (573, 580, 581, 574), (574, 581, 582, 575), (575, 582, 583, 576), (576, 583, 584, 577), (162, 163, 585, 578), (578, 585, 586, 579), (579, 586, 587, 580), (580, 587, 588, 581), (581, 588, 589, 582), (582, 589, 590, 583), (583, 590, 591, 584), (163, 164, 592, 585), (585, 592, 593, 586), (586, 593, 594, 587), (587, 594, 595, 588), (588, 595, 596, 589), (589, 596, 597, 590), (590, 597, 598, 591), (164, 17, 227, 592), (592, 227, 226, 593), (593, 226, 225, 594), (594, 225, 224, 595), (595, 224, 223, 596), (596, 223, 222, 597), (597, 222, 221, 598), (234, 605, 186, 29), (605, 612, 187, 186), (612, 619, 188, 187), (619, 626, 189, 188), (626, 633, 190, 189), (633, 640, 191, 190), (640, 647, 192, 191), (19, 151, 599, 228), (228, 599, 600, 229), (229, 600, 601, 230), (230, 601, 602, 231), (231, 602, 603, 232), (232, 603, 604, 233), (233, 604, 605, 234), (151, 152, 606, 599), (599, 606, 607, 600), (600, 607, 608, 601), (601, 608, 609, 602), (602, 609, 610, 603), (603, 610, 611, 604), (604, 611, 612, 605), (152, 153, 613, 606), (606, 613, 614, 607), (607, 614, 615, 608), (608, 615, 616, 609), (609, 616, 617, 610), (610, 617, 618, 611), (611, 618, 619, 612), (153, 154, 620, 613), (613, 620, 621, 614), (614, 621, 622, 615), (615, 622, 623, 616), (616, 623, 624, 617), (617, 624, 625, 618), (618, 625, 626, 619), (154, 155, 627, 620), (620, 627, 628, 621), (621, 628, 629, 622), (622, 629, 630, 623), (623, 630, 631, 624), (624, 631, 632, 625), (625, 632, 633, 626), (155, 156, 634, 627), (627, 634, 635, 628), (628, 635, 636, 629), (629, 636, 637, 630), (630, 637, 638, 631), (631, 638, 639, 632), (632, 639, 640, 633), (156, 157, 641, 634), (634, 641, 642, 635), (635, 642, 643, 636), (636, 643, 644, 637), (637, 644, 645, 638), (638, 645, 646, 639), (639, 646, 647, 640), (157, 0, 185, 641), (641, 185, 184, 642), (642, 184, 183, 643), (643, 183, 182, 644), (644, 182, 181, 645), (645, 181, 180, 646), (646, 180, 179, 647), (220, 654, 207, 35), (654, 661, 208, 207), (661, 668, 209, 208), (668, 675, 210, 209), (675, 682, 211, 210), (682, 689, 212, 211), (689, 696, 213, 212), (18, 172, 648, 214), (214, 648, 649, 215), (215, 649, 650, 216), (216, 650, 651, 217), (217, 651, 652, 218), (218, 652, 653, 219), (219, 653, 654, 220), (172, 173, 655, 648), (648, 655, 656, 649), (649, 656, 657, 650), (650, 657, 658, 651), (651, 658, 659, 652), (652, 659, 660, 653), (653, 660, 661, 654), (173, 174, 662, 655), (655, 662, 663, 656), (656, 663, 664, 657), (657, 664, 665, 658), (658, 665, 666, 659), (659, 666, 667, 660), (660, 667, 668, 661), (174, 175, 669, 662), (662, 669, 670, 663), (663, 670, 671, 664), (664, 671, 672, 665), (665, 672, 673, 666), (666, 673, 674, 667), (667, 674, 675, 668), (175, 176, 676, 669), (669, 676, 677, 670), (670, 677, 678, 671), (671, 678, 679, 672), (672, 679, 680, 673), (673, 680, 681, 674), (674, 681, 682, 675), (176, 177, 683, 676), (676, 683, 684, 677), (677, 684, 685, 678), (678, 685, 686, 679), (679, 686, 687, 680), (680, 687, 688, 681), (681, 688, 689, 682), (177, 178, 690, 683), (683, 690, 691, 684), (684, 691, 692, 685), (685, 692, 693, 686), (686, 693, 694, 687), (687, 694, 695, 688), (688, 695, 696, 689), (178, 19, 228, 690), (690, 228, 229, 691), (691, 229, 230, 692), (692, 230, 231, 693), (693, 231, 232, 694), (694, 232, 233, 695), (695, 233, 234, 696), (221, 703, 200, 34), (703, 710, 201, 200), (710, 717, 202, 201), (717, 724, 203, 202), (724, 731, 204, 203), (731, 738, 205, 204), (738, 745, 206, 205), (17, 165, 697, 227), (227, 697, 698, 226), (226, 698, 699, 225), (225, 699, 700, 224), (224, 700, 701, 223), (223, 701, 702, 222), (222, 702, 703, 221), (165, 166, 704, 697), (697, 704, 705, 698), (698, 705, 706, 699), (699, 706, 707, 700), (700, 707, 708, 701), (701, 708, 709, 702), (702, 709, 710, 703), (166, 167, 711, 704), (704, 711, 712, 705), (705, 712, 713, 706), (706, 713, 714, 707), (707, 714, 715, 708), (708, 715, 716, 709), (709, 716, 717, 710), (167, 168, 718, 711), (711, 718, 719, 712), (712, 719, 720, 713), (713, 720, 721, 714), (714, 721, 722, 715), (715, 722, 723, 716), (716, 723, 724, 717), (168, 169, 725, 718), (718, 725, 726, 719), (719, 726, 727, 720), (720, 727, 728, 721), (721, 728, 729, 722), (722, 729, 730, 723), (723, 730, 731, 724), (169, 170, 732, 725), (725, 732, 733, 726), (726, 733, 734, 727), (727, 734, 735, 728), (728, 735, 736, 729), (729, 736, 737, 730), (730, 737, 738, 731), (170, 171, 739, 732), (732, 739, 740, 733), (733, 740, 741, 734), (734, 741, 742, 735), (735, 742, 743, 736), (736, 743, 744, 737), (737, 744, 745, 738), (171, 18, 214, 739), (739, 214, 215, 740), (740, 215, 216, 741), (741, 216, 217, 742), (742, 217, 218, 743), (743, 218, 219, 744), (744, 219, 220, 745)])
me_cube.polygons.foreach_set('material_index', [1, 0, 2, 0, 2, 0, 0, 0, 0, 0, 0, 0, 0, 0, 0, 0, 0, 0, 3, 0, 2, 1, 1, 1, 1, 1, 1, 0, 1, 0, 0, 1, 0, 0, 0, 0, 0, 0, 0, 0, 0, 0, 0, 0, 0, 0, 0, 0, 0, 1, 0, 0, 1, 1, 1, 1, 1, 1, 0, 1, 0, 0, 0, 2, 0, 2, 0, 0, 0, 0, 0, 0, 0, 0, 0, 0, 2, 2, 0, 2, 0, 2, 0, 2, 0, 0, 0, 0, 0, 0, 0, 0, 0, 0, 0, 0, 2, 0, 2, 0, 2, 2, 2, 2, 2, 2, 2, 2, 2, 2, 2, 2, 2, 2, 1, 1, 1, 1, 1, 1, 1, 1, 1, 1, 1, 1, 1, 1, 1, 1, 1, 1, 1, 1, 1, 1, 1, 1, 1, 1, 1, 1, 1, 1, 1, 1, 1, 1, 1, 1, 1, 1, 1, 1, 1, 1, 1, 1, 1, 1, 1, 1, 1, 1, 1, 1, 1, 1, 1, 1, 1, 1, 1, 1, 1, 1, 1, 1, 1, 1, 1, 1, 1, 1, 1, 1, 1, 1, 1, 1, 1, 1, 1, 1, 1, 1, 1, 1, 1, 1, 1, 1, 1, 1, 1, 1, 1, 1, 1, 1, 1, 1, 1, 1, 1, 1, 1, 1, 1, 1, 1, 1, 1, 1, 1, 1, 1, 1, 1, 1, 1, 1, 1, 1, 1, 1, 1, 1, 1, 1, 1, 1, 1, 1, 1, 1, 1, 3, 1, 3, 1, 3, 1, 3, 3, 1, 3, 1, 3, 1, 3, 1, 1, 3, 1, 3, 1, 3, 1, 1, 1, 1, 1, 1, 1, 1, 1, 1, 1, 1, 1, 1, 1, 1, 1, 1, 1, 1, 1, 1, 1, 1, 1, 1, 1, 1, 1, 1, 1, 1, 1, 1, 1, 1, 1, 1, 1, 1, 1, 1, 1, 1, 1, 1, 1, 1, 1, 1, 1, 1, 1, 1, 1, 1, 1, 1, 1, 1, 1, 1, 1, 1, 1, 1, 1, 1, 1, 1, 1, 1, 1, 1, 1, 1, 1, 3, 1, 3, 1, 3, 1, 1, 3, 1, 3, 1, 3, 1, 3, 3, 1, 3, 1, 3, 1, 3, 1, 1, 1, 1, 1, 1, 1, 1, 1, 1, 1, 1, 1, 1, 1, 1, 1, 1, 1, 1, 1, 1, 1, 1, 1, 1, 1, 1, 1, 1, 1, 1, 1, 1, 1, 1, 1, 1, 1, 1, 1, 1, 1, 1, 1, 1, 1, 1, 1, 1, 1, 1, 1, 1, 1, 1, 1, 1, 1, 1, 1, 1, 1, 1, 1, 1, 1, 1, 1, 1, 1, 1, 1, 1, 1, 1, 1, 1, 1, 1, 1, 1, 1, 1, 1, 1, 1, 1, 1, 1, 1, 1, 1, 1, 1, 1, 1, 1, 1, 1, 1, 1, 1, 1, 1, 1, 1, 1, 1, 1, 1, 1, 1, 1, 1, 1, 1, 1, 1, 1, 1, 1, 1, 1, 1, 1, 3, 3, 1, 1, 1, 1, 1, 3, 1, 3, 1, 3, 1, 1, 3, 1, 3, 1, 3, 1, 1, 1, 1, 1, 1, 1, 1, 1, 1, 1, 1, 1, 1, 1, 1, 1, 1, 1, 1, 1, 1, 1, 1, 1, 1, 1, 1, 1, 1, 1, 1, 1, 1, 1, 1, 1, 1, 1, 1, 1, 1, 1, 1, 1, 1, 1, 1, 1, 3, 3, 1, 1, 1, 1, 1, 1, 1, 1, 1, 1, 1, 1, 1, 1, 1, 1, 1, 1, 1, 1, 1, 1, 1, 1, 1, 1, 1, 1, 1, 1, 1, 1, 1, 1, 1, 3, 1, 3, 1, 3, 1, 1, 3, 1, 3, 1, 3, 1, 1, 3, 1, 3, 1, 3, 1, 1])
_uv = me_cube.uv_layers.new(name='UVMap')
_uv.uv.foreach_set('vector', [0.6582, 0.5758, 0.6605, 0.5758, 0.6628, 0.5758, 0.6651, 0.5758, 0.6674, 0.5758, 0.6697, 0.5758, 0.672, 0.5758, 0.6743, 0.5758, 0.6766, 0.5758, 0.6789, 0.5758, 0.6812, 0.5758, 0.6835, 0.5758, 0.6858, 0.5758, 0.688, 0.5758, 0.6903, 0.5758, 0.6926, 0.5758, 0.6949, 0.5758, 0.6972, 0.5758, 0.6995, 0.5758, 0.7018, 0.5758, 0.7041, 0.5758, 0.7064, 0.5758, 0.7087, 0.5758, 0.711, 0.5758, 0.7133, 0.5758, 0.7156, 0.5758, 0.7179, 0.5758, 0.7202, 0.5758, 0.7225, 0.5758, 0.7248, 0.5758, 0.7271, 0.5758, 0.7294, 0.5758, 0.7317, 0.5758, 0.7317, 0.6201, 0.7317, 0.6645, 0.7317, 0.7088, 0.7317, 0.7531, 0.7317, 0.7975, 0.7317, 0.8418, 0.7317, 0.8861, 0.7317, 0.9305, 0.7225, 0.9305, 0.7133, 0.9305, 0.7041, 0.9305, 0.6949, 0.9305, 0.6858, 0.9305, 0.6766, 0.9305, 0.6674, 0.9305, 0.6582, 0.9305, 0.6582, 0.8861, 0.6582, 0.8418, 0.6582, 0.7975, 0.6582, 0.7531, 0.6582, 0.7088, 0.6582, 0.6645, 0.6582, 0.6201, 0.9008, 0.6613, 0.8987, 0.6613, 0.8987, 0.6512, 0.8987, 0.6412, 0.8987, 0.6312, 0.8987, 0.6212, 0.8987, 0.6112, 0.8987, 0.6011, 0.8987, 0.5911, 0.8987, 0.5811, 0.9008, 0.5811, 0.9806, 0.3544, 0.9806, 0.4205, 0.9806, 0.4866, 0.9806, 0.5527, 0.9806, 0.6188, 0.9806, 0.6849, 0.9806, 0.751, 0.9806, 0.8171, 0.9806, 0.8832, 0.9612, 0.8832, 0.9612, 0.3544, 0.7414, 0.5801, 0.7598, 0.5801, 0.7782, 0.5801, 0.7965, 0.5801, 0.8149, 0.5801, 0.8149, 0.9345, 0.7414, 0.9345, 0.1742, 0.8971, 0.179, 0.8971, 0.179, 0.9183, 0.1742, 0.9183, 0.843, 0.5758, 0.8246, 0.5758, 0.8246, 0.04702, 0.843, 0.04702, 0.3083, 0.8971, 0.3083, 0.9314, 0.2899, 0.9314, 0.2899, 0.8971, 0.3083, 0.9314, 0.3083, 0.9657, 0.2899, 0.9657, 0.2899, 0.9314, 0.3083, 0.9657, 0.3083, 1.0, 0.2899, 1.0, 0.2899, 0.9657, 0.3634, 0.8971, 0.3634, 0.9314, 0.345, 0.9314, 0.345, 0.8971, 0.345, 0.8971, 0.345, 0.9314, 0.3267, 0.9314, 0.3267, 0.8971, 0.3267, 0.8971, 0.3267, 0.9314, 0.3083, 0.9314, 0.3083, 0.8971, 0.3634, 0.9314, 0.3634, 0.9657, 0.345, 0.9657, 0.345, 0.9314, 0.345, 0.9314, 0.345, 0.9657, 0.3267, 0.9657, 0.3267, 0.9314, 0.3267, 0.9314, 0.3267, 0.9657, 0.3083, 0.9657, 0.3083, 0.9314, 0.3634, 0.9657, 0.3634, 1.0, 0.345, 1.0, 0.345, 0.9657, 0.345, 0.9657, 0.345, 1.0, 0.3267, 1.0, 0.3267, 0.9657, 0.3267, 0.9657, 0.3267, 1.0, 0.3083, 1.0, 0.3083, 0.9657, 0.6972, 0.1304, 0.6949, 0.1328, 0.6949, 0.06953, 0.6972, 0.06672, 0.8981, 0.5758, 0.8798, 0.5758, 0.8798, 0.0, 0.8981, 0.04702, 0.9612, 0.3544, 0.9612, 0.4205, 0.9612, 0.4866, 0.9612, 0.5527, 0.9612, 0.6188, 0.9612, 0.6849, 0.9612, 0.751, 0.9612, 0.8171, 0.9612, 0.8831, 0.9418, 0.8831, 0.9418, 0.3544, 0.4728, 0.9442, 0.4413, 0.9442, 0.4413, 0.9383, 0.4413, 0.9324, 0.4413, 0.9265, 0.4413, 0.9207, 0.4413, 0.9148, 0.4413, 0.9089, 0.4413, 0.903, 0.4413, 0.8971, 0.4728, 0.8971, 0.1645, 0.8971, 0.1645, 0.9314, 0.1622, 0.9314, 0.1599, 0.9314, 0.1576, 0.9314, 0.1553, 0.9314, 0.153, 0.9314, 0.1507, 0.9314, 0.1484, 0.9314, 0.1461, 0.9314, 0.1461, 0.8971, 0.4935, 0.8971, 0.4935, 0.9314, 0.4909, 0.9314, 0.4883, 0.9314, 0.4857, 0.9314, 0.4831, 0.9314, 0.4805, 0.9314, 0.478, 0.9314, 0.4754, 0.9314, 0.4728, 0.9314, 0.4728, 0.8971, 0.1147, 0.9665, 0.08322, 0.9665, 0.08322, 0.9578, 0.08322, 0.9492, 0.08322, 0.9405, 0.08322, 0.9318, 0.08322, 0.9231, 0.08322, 0.9145, 0.08322, 0.9058, 0.08322, 0.8971, 0.1147, 0.8971, 0.6789, 0.07958, 0.6766, 0.07198, 0.6766, 0.0, 0.6789, 0.008692, 0.6605, 0.108, 0.6582, 0.1131, 0.6582, 0.04702, 0.6605, 0.04115, 0.8614, 0.5758, 0.843, 0.5758, 0.843, 0.04702, 0.8614, 0.06953, 0.7156, 0.1131, 0.7133, 0.1131, 0.7133, 0.04702, 0.7156, 0.04702, 0.8798, 0.5758, 0.8614, 0.5758, 0.8614, 0.06953, 0.8798, 0.0, 0.00485, 0.9657, 0.00485, 1.0, 0.0, 1.0, 0.0, 0.9657, 0.575, 0.5801, 0.5773, 0.5801, 0.5796, 0.5801, 0.5819, 0.5801, 0.5842, 0.5801, 0.5864, 0.5801, 0.5887, 0.5801, 0.591, 0.5801, 0.5933, 0.5801, 0.5956, 0.5801, 0.5979, 0.5801, 0.6002, 0.5801, 0.6025, 0.5801, 0.6048, 0.5801, 0.6071, 0.5801, 0.6094, 0.5801, 0.6117, 0.5801, 0.614, 0.5801, 0.6163, 0.5801, 0.6186, 0.5801, 0.6209, 0.5801, 0.6232, 0.5801, 0.6255, 0.5801, 0.6278, 0.5801, 0.6301, 0.5801, 0.6324, 0.5801, 0.6347, 0.5801, 0.637, 0.5801, 0.6393, 0.5801, 0.6416, 0.5801, 0.6439, 0.5801, 0.6462, 0.5801, 0.6485, 0.5801, 0.6485, 0.6244, 0.6485, 0.6686, 0.6485, 0.7129, 0.6485, 0.7571, 0.6485, 0.8014, 0.6485, 0.8457, 0.6485, 0.8899, 0.6485, 0.9342, 0.6393, 0.9342, 0.6301, 0.9342, 0.6209, 0.9342, 0.6117, 0.9342, 0.6025, 0.9342, 0.5933, 0.9342, 0.5842, 0.9342, 0.575, 0.9342, 0.575, 0.8899, 0.575, 0.8457, 0.575, 0.8014, 0.575, 0.7571, 0.575, 0.7129, 0.575, 0.6686, 0.575, 0.6244, 0.903, 0.6613, 0.9008, 0.6613, 0.9008, 0.6512, 0.9008, 0.6412, 0.9008, 0.6312, 0.9008, 0.6212, 0.9008, 0.6112, 0.9008, 0.6011, 0.9008, 0.5911, 0.9008, 0.5811, 0.903, 0.5811, 0.9814, 0.3544, 0.9814, 0.0, 0.9862, 0.0, 0.9862, 0.3544, 0.9814, 0.3544, 0.963, 0.3544, 0.9446, 0.3544, 0.9262, 0.3544, 0.9078, 0.3544, 0.9078, 0.0, 0.9814, 0.0, 0.7317, 0.9305, 0.7317, 0.8861, 0.7317, 0.8418, 0.7317, 0.7975, 0.7317, 0.7531, 0.7317, 0.7088, 0.7317, 0.6645, 0.7317, 0.6201, 0.7317, 0.5758, 0.7366, 0.5758, 0.7366, 0.9305, 0.7598, 0.5801, 0.7414, 0.5801, 0.7414, 0.0513, 0.7598, 0.0513, 0.02323, 0.8971, 0.02323, 0.9314, 0.00485, 0.9314, 0.00485, 0.8971, 0.02323, 0.9314, 0.02323, 0.9657, 0.00485, 0.9657, 0.00485, 0.9314, 0.02323, 0.9657, 0.02323, 1.0, 0.00485, 1.0, 0.00485, 0.9657, 0.07837, 0.8971, 0.07837, 0.9314, 0.05999, 0.9314, 0.05999, 0.8971, 0.05999, 0.8971, 0.05999, 0.9314, 0.04161, 0.9314, 0.04161, 0.8971, 0.04161, 0.8971, 0.04161, 0.9314, 0.02323, 0.9314, 0.02323, 0.8971, 0.07837, 0.9314, 0.07837, 0.9657, 0.05999, 0.9657, 0.05999, 0.9314, 0.05999, 0.9314, 0.05999, 0.9657, 0.04161, 0.9657, 0.04161, 0.9314, 0.04161, 0.9314, 0.04161, 0.9657, 0.02323, 0.9657, 0.02323, 0.9314, 0.07837, 0.9657, 0.07837, 1.0, 0.05999, 1.0, 0.05999, 0.9657, 0.05999, 0.9657, 0.05999, 1.0, 0.04161, 1.0, 0.04161, 0.9657, 0.04161, 0.9657, 0.04161, 1.0, 0.02323, 1.0, 0.02323, 0.9657, 0.614, 0.1174, 0.6117, 0.1174, 0.6117, 0.0513, 0.614, 0.0513, 0.8149, 0.5801, 0.7965, 0.5801, 0.7965, 0.0, 0.8149, 0.0513, 0.575, 0.5801, 0.575, 0.6244, 0.575, 0.6686, 0.575, 0.7129, 0.575, 0.7571, 0.575, 0.8014, 0.575, 0.8457, 0.575, 0.8899, 0.575, 0.9342, 0.5701, 0.9342, 0.5701, 0.5801, 0.4413, 0.9486, 0.4099, 0.9486, 0.4099, 0.9422, 0.4099, 0.9357, 0.4099, 0.9293, 0.4099, 0.9229, 0.4099, 0.9164, 0.4099, 0.91, 0.4099, 0.9036, 0.4099, 0.8971, 0.4413, 0.8971, 0.3731, 0.9525, 0.3731, 0.9183, 0.3754, 0.9183, 0.3777, 0.9183, 0.38, 0.9183, 0.3823, 0.9183, 0.3846, 0.9183, 0.3869, 0.9183, 0.3892, 0.9183, 0.3915, 0.9183, 0.3915, 0.9525, 0.3915, 0.9525, 0.3915, 0.9183, 0.3938, 0.9183, 0.3961, 0.9183, 0.3984, 0.9183, 0.4007, 0.9183, 0.403, 0.9183, 0.4053, 0.9183, 0.4076, 0.9183, 0.4099, 0.9183, 0.4099, 0.9525, 0.1147, 0.8971, 0.1461, 0.8971, 0.1461, 0.9035, 0.1461, 0.9099, 0.1461, 0.9164, 0.1461, 0.9228, 0.1461, 0.9292, 0.1461, 0.9356, 0.1461, 0.942, 0.1461, 0.9484, 0.1147, 0.9484, 0.5956, 0.07812, 0.5933, 0.07251, 0.5933, 0.0, 0.5956, 0.006413, 0.5773, 0.1118, 0.575, 0.1174, 0.575, 0.0513, 0.5773, 0.04489, 0.7782, 0.5801, 0.7598, 0.5801, 0.7598, 0.0513, 0.7782, 0.0513, 0.6324, 0.1174, 0.6301, 0.1174, 0.6301, 0.0513, 0.6324, 0.0513, 0.7965, 0.5801, 0.7782, 0.5801, 0.7782, 0.0513, 0.7965, 0.0, 0.2899, 0.9657, 0.2899, 1.0, 0.2851, 1.0, 0.2851, 0.9657, 0.508, 0.8971, 0.5059, 0.8967, 0.4466, 0.5231, 0.4775, 0.5296, 0.5084, 0.5362, 0.5392, 0.5427, 0.5701, 0.5493, 0.4775, 0.5296, 0.4466, 0.5231, 0.5392, 0.004038, 0.5701, 0.01058, 0.4276, 0.3478, 0.3967, 0.3544, 0.3658, 0.3609, 0.335, 0.3675, 0.3041, 0.374, 0.3634, 0.0004491, 0.3655, 0.0, 0.3041, 0.374, 0.335, 0.3675, 0.4276, 0.8865, 0.3967, 0.8931, 0.9008, 0.5811, 0.8987, 0.5811, 0.8987, 0.5758, 0.9008, 0.5758, 0.00485, 0.8971, 0.00485, 0.9314, 0.0, 0.9314, 0.0, 0.8971, 0.00485, 0.9314, 0.00485, 0.9657, 0.0, 0.9657, 0.0, 0.9314, 0.8246, 0.04702, 0.8246, 0.5758, 0.8198, 0.5758, 0.8198, 0.04702, 0.8149, 0.5801, 0.8149, 0.0513, 0.8198, 0.0513, 0.8198, 0.5801, 0.3634, 1.0, 0.3634, 0.9657, 0.3683, 0.9657, 0.3683, 1.0, 0.3634, 0.9314, 0.3634, 0.8971, 0.3683, 0.8971, 0.3683, 0.9314, 0.9078, 0.0, 0.9078, 0.3544, 0.903, 0.3544, 0.903, 0.0, 0.3634, 0.9657, 0.3634, 0.9314, 0.3683, 0.9314, 0.3683, 0.9657, 0.9008, 0.6613, 0.903, 0.6613, 0.903, 0.6665, 0.9008, 0.6665, 0.1645, 0.9314, 0.1645, 0.8971, 0.1693, 0.8971, 0.1693, 0.9314, 0.4983, 0.8971, 0.4983, 0.9314, 0.4935, 0.9314, 0.4935, 0.8971, 0.7414, 0.5801, 0.7414, 0.9345, 0.7366, 0.9345, 0.7366, 0.5801, 0.01904, 0.374, 0.1117, 0.8931, 0.09261, 0.8971, 0.0, 0.3781, 0.1425, 0.3479, 0.1117, 0.3544, 0.08079, 0.3609, 0.04992, 0.3675, 0.01904, 0.374, 0.07836, 0.0004471, 0.08046, 0.0, 0.01904, 0.374, 0.04992, 0.3675, 0.1425, 0.8866, 0.1117, 0.8931, 0.223, 0.8971, 0.2209, 0.8967, 0.1616, 0.5231, 0.1924, 0.5297, 0.2233, 0.5362, 0.2542, 0.5427, 0.2851, 0.5493, 0.1924, 0.5297, 0.1616, 0.5231, 0.2542, 0.004038, 0.2851, 0.01058, 0.2899, 0.8971, 0.2899, 0.9314, 0.2851, 0.9314, 0.2851, 0.8971, 0.2899, 0.9314, 0.2899, 0.9657, 0.2851, 0.9657, 0.2851, 0.9314, 0.8981, 0.5758, 0.8981, 0.04702, 0.903, 0.04702, 0.903, 0.5758, 0.6485, 0.9342, 0.6485, 0.8899, 0.6485, 0.8457, 0.6485, 0.8014, 0.6485, 0.7571, 0.6485, 0.7129, 0.6485, 0.6686, 0.6485, 0.6244, 0.6485, 0.5801, 0.6533, 0.5801, 0.6533, 0.9342, 0.8149, 0.9345, 0.8149, 0.5801, 0.8198, 0.5801, 0.8198, 0.9345, 0.8987, 0.6613, 0.9008, 0.6613, 0.9008, 0.6665, 0.8987, 0.6665, 0.903, 0.5811, 0.9008, 0.5811, 0.9008, 0.5758, 0.903, 0.5758, 0.1742, 0.8971, 0.1742, 0.9314, 0.1693, 0.9314, 0.1693, 0.8971, 0.7414, 0.0513, 0.7414, 0.5801, 0.7366, 0.5801, 0.7366, 0.0513, 0.07837, 1.0, 0.07837, 0.9657, 0.08322, 0.9657, 0.08322, 1.0, 0.07837, 0.9314, 0.07837, 0.8971, 0.08322, 0.8971, 0.08322, 0.9314, 0.07837, 0.9657, 0.07837, 0.9314, 0.08322, 0.9314, 0.08322, 0.9657, 0.3731, 0.9183, 0.3731, 0.9525, 0.3683, 0.9525, 0.3683, 0.9183, 0.6582, 0.5758, 0.6582, 0.6201, 0.6582, 0.6645, 0.6582, 0.7088, 0.6582, 0.7531, 0.6582, 0.7975, 0.6582, 0.8418, 0.6582, 0.8861, 0.6582, 0.9305, 0.6533, 0.9305, 0.6533, 0.5758, 0.9854, 0.3544, 0.9854, 0.8832, 0.9806, 0.8832, 0.9806, 0.3544, 0.9854, 0.8832, 0.9854, 0.3544, 0.9903, 0.3544, 0.9903, 0.8832, 0.9903, 0.8832, 0.9903, 0.3544, 0.9951, 0.3544, 0.9951, 0.8832, 1.0, 0.3544, 1.0, 0.8832, 0.9951, 0.8832, 0.9951, 0.3544, 0.1693, 0.9314, 0.1742, 0.9314, 0.1742, 0.9526, 0.1693, 0.9526, 0.9418, 0.3544, 0.9418, 0.4205, 0.9418, 0.4866, 0.9418, 0.5527, 0.9418, 0.6188, 0.9418, 0.6849, 0.9418, 0.751, 0.9418, 0.8171, 0.9418, 0.8832, 0.9224, 0.8832, 0.9224, 0.3544, 0.179, 0.8971, 0.1839, 0.8971, 0.1839, 0.9183, 0.179, 0.9183, 0.3731, 0.9183, 0.3683, 0.9183, 0.3683, 0.8971, 0.3731, 0.8971, 0.5392, 0.004038, 0.4466, 0.5231, 0.4276, 0.519, 0.5202, 0.0, 0.5032, 0.8971, 0.508, 0.8971, 0.508, 0.9183, 0.5032, 0.9183, 0.4935, 0.9314, 0.4983, 0.9314, 0.4983, 0.9525, 0.4935, 0.9525, 0.3041, 0.374, 0.3967, 0.8931, 0.3777, 0.8971, 0.2851, 0.3781, 0.2542, 0.004038, 0.1616, 0.5231, 0.1425, 0.5191, 0.2351, 0.0, 0.9224, 0.3544, 0.9224, 0.4205, 0.9224, 0.4866, 0.9224, 0.5527, 0.9224, 0.6188, 0.9224, 0.6849, 0.9224, 0.751, 0.9224, 0.8171, 0.9224, 0.8832, 0.903, 0.8832, 0.903, 0.3544, 0.4983, 0.8971, 0.5032, 0.8971, 0.5032, 0.9183, 0.4983, 0.9183, 0.1645, 0.9314, 0.1693, 0.9314, 0.1693, 0.9526, 0.1645, 0.9526, 0.6485, 0.1174, 0.6462, 0.1174, 0.6462, 0.0513, 0.6485, 0.0513, 0.6462, 0.1174, 0.6439, 0.1174, 0.6439, 0.0513, 0.6462, 0.0513, 0.6439, 0.1174, 0.6416, 0.1174, 0.6416, 0.0513, 0.6439, 0.0513, 0.6416, 0.1174, 0.6393, 0.1174, 0.6393, 0.0513, 0.6416, 0.0513, 0.6393, 0.1174, 0.637, 0.1174, 0.637, 0.0513, 0.6393, 0.0513, 0.637, 0.1174, 0.6347, 0.1174, 0.6347, 0.0513, 0.637, 0.0513, 0.6347, 0.1174, 0.6324, 0.1174, 0.6324, 0.0513, 0.6347, 0.0513, 0.6485, 0.5801, 0.6462, 0.5801, 0.6462, 0.514, 0.6485, 0.514, 0.6485, 0.514, 0.6462, 0.514, 0.6462, 0.4479, 0.6485, 0.4479, 0.6485, 0.4479, 0.6462, 0.4479, 0.6462, 0.3818, 0.6485, 0.3818, 0.6485, 0.3818, 0.6462, 0.3818, 0.6462, 0.3157, 0.6485, 0.3157, 0.6485, 0.3157, 0.6462, 0.3157, 0.6462, 0.2496, 0.6485, 0.2496, 0.6485, 0.2496, 0.6462, 0.2496, 0.6462, 0.1835, 0.6485, 0.1835, 0.6485, 0.1835, 0.6462, 0.1835, 0.6462, 0.1174, 0.6485, 0.1174, 0.6462, 0.5801, 0.6439, 0.5801, 0.6439, 0.514, 0.6462, 0.514, 0.6462, 0.514, 0.6439, 0.514, 0.6439, 0.4479, 0.6462, 0.4479, 0.6462, 0.4479, 0.6439, 0.4479, 0.6439, 0.3818, 0.6462, 0.3818, 0.6462, 0.3818, 0.6439, 0.3818, 0.6439, 0.3157, 0.6462, 0.3157, 0.6462, 0.3157, 0.6439, 0.3157, 0.6439, 0.2496, 0.6462, 0.2496, 0.6462, 0.2496, 0.6439, 0.2496, 0.6439, 0.1835, 0.6462, 0.1835, 0.6462, 0.1835, 0.6439, 0.1835, 0.6439, 0.1174, 0.6462, 0.1174, 0.6439, 0.5801, 0.6416, 0.5801, 0.6416, 0.514, 0.6439, 0.514, 0.6439, 0.514, 0.6416, 0.514, 0.6416, 0.4479, 0.6439, 0.4479, 0.6439, 0.4479, 0.6416, 0.4479, 0.6416, 0.3818, 0.6439, 0.3818, 0.6439, 0.3818, 0.6416, 0.3818, 0.6416, 0.3157, 0.6439, 0.3157, 0.6439, 0.3157, 0.6416, 0.3157, 0.6416, 0.2496, 0.6439, 0.2496, 0.6439, 0.2496, 0.6416, 0.2496, 0.6416, 0.1835, 0.6439, 0.1835, 0.6439, 0.1835, 0.6416, 0.1835, 0.6416, 0.1174, 0.6439, 0.1174, 0.6416, 0.5801, 0.6393, 0.5801, 0.6393, 0.514, 0.6416, 0.514, 0.6416, 0.514, 0.6393, 0.514, 0.6393, 0.4479, 0.6416, 0.4479, 0.6416, 0.4479, 0.6393, 0.4479, 0.6393, 0.3818, 0.6416, 0.3818, 0.6416, 0.3818, 0.6393, 0.3818, 0.6393, 0.3157, 0.6416, 0.3157, 0.6416, 0.3157, 0.6393, 0.3157, 0.6393, 0.2496, 0.6416, 0.2496, 0.6416, 0.2496, 0.6393, 0.2496, 0.6393, 0.1835, 0.6416, 0.1835, 0.6416, 0.1835, 0.6393, 0.1835, 0.6393, 0.1174, 0.6416, 0.1174, 0.6393, 0.5801, 0.637, 0.5801, 0.637, 0.514, 0.6393, 0.514, 0.6393, 0.514, 0.637, 0.514, 0.637, 0.4479, 0.6393, 0.4479, 0.6393, 0.4479, 0.637, 0.4479, 0.637, 0.3818, 0.6393, 0.3818, 0.6393, 0.3818, 0.637, 0.3818, 0.637, 0.3157, 0.6393, 0.3157, 0.6393, 0.3157, 0.637, 0.3157, 0.637, 0.2496, 0.6393, 0.2496, 0.6393, 0.2496, 0.637, 0.2496, 0.637, 0.1835, 0.6393, 0.1835, 0.6393, 0.1835, 0.637, 0.1835, 0.637, 0.1174, 0.6393, 0.1174, 0.637, 0.5801, 0.6347, 0.5801, 0.6347, 0.514, 0.637, 0.514, 0.637, 0.514, 0.6347, 0.514, 0.6347, 0.4479, 0.637, 0.4479, 0.637, 0.4479, 0.6347, 0.4479, 0.6347, 0.3818, 0.637, 0.3818, 0.637, 0.3818, 0.6347, 0.3818, 0.6347, 0.3157, 0.637, 0.3157, 0.637, 0.3157, 0.6347, 0.3157, 0.6347, 0.2496, 0.637, 0.2496, 0.637, 0.2496, 0.6347, 0.2496, 0.6347, 0.1835, 0.637, 0.1835, 0.637, 0.1835, 0.6347, 0.1835, 0.6347, 0.1174, 0.637, 0.1174, 0.6347, 0.5801, 0.6324, 0.5801, 0.6324, 0.514, 0.6347, 0.514, 0.6347, 0.514, 0.6324, 0.514, 0.6324, 0.4479, 0.6347, 0.4479, 0.6347, 0.4479, 0.6324, 0.4479, 0.6324, 0.3818, 0.6347, 0.3818, 0.6347, 0.3818, 0.6324, 0.3818, 0.6324, 0.3157, 0.6347, 0.3157, 0.6347, 0.3157, 0.6324, 0.3157, 0.6324, 0.2496, 0.6347, 0.2496, 0.6347, 0.2496, 0.6324, 0.2496, 0.6324, 0.1835, 0.6347, 0.1835, 0.6347, 0.1835, 0.6324, 0.1835, 0.6324, 0.1174, 0.6347, 0.1174, 0.6324, 0.5801, 0.6301, 0.5801, 0.6301, 0.514, 0.6324, 0.514, 0.6324, 0.514, 0.6301, 0.514, 0.6301, 0.4479, 0.6324, 0.4479, 0.6324, 0.4479, 0.6301, 0.4479, 0.6301, 0.3818, 0.6324, 0.3818, 0.6324, 0.3818, 0.6301, 0.3818, 0.6301, 0.3157, 0.6324, 0.3157, 0.6324, 0.3157, 0.6301, 0.3157, 0.6301, 0.2496, 0.6324, 0.2496, 0.6324, 0.2496, 0.6301, 0.2496, 0.6301, 0.1835, 0.6324, 0.1835, 0.6324, 0.1835, 0.6301, 0.1835, 0.6301, 0.1174, 0.6324, 0.1174, 0.5933, 0.07251, 0.591, 0.07812, 0.591, 0.006413, 0.5933, 0.0, 0.591, 0.07812, 0.5887, 0.08373, 0.5887, 0.01283, 0.591, 0.006413, 0.5887, 0.08373, 0.5864, 0.08935, 0.5864, 0.01924, 0.5887, 0.01283, 0.5864, 0.08935, 0.5842, 0.09496, 0.5842, 0.02565, 0.5864, 0.01924, 0.5842, 0.09496, 0.5819, 0.1006, 0.5819, 0.03206, 0.5842, 0.02565, 0.5819, 0.1006, 0.5796, 0.1062, 0.5796, 0.03848, 0.5819, 0.03206, 0.5796, 0.1062, 0.5773, 0.1118, 0.5773, 0.04489, 0.5796, 0.03848, 0.5933, 0.5801, 0.591, 0.5801, 0.591, 0.5084, 0.5933, 0.5076, 0.5933, 0.5076, 0.591, 0.5084, 0.591, 0.4367, 0.5933, 0.4351, 0.5933, 0.4351, 0.591, 0.4367, 0.591, 0.365, 0.5933, 0.3626, 0.5933, 0.3626, 0.591, 0.365, 0.591, 0.2933, 0.5933, 0.2901, 0.5933, 0.2901, 0.591, 0.2933, 0.591, 0.2215, 0.5933, 0.2175, 0.5933, 0.2175, 0.591, 0.2215, 0.591, 0.1498, 0.5933, 0.145, 0.5933, 0.145, 0.591, 0.1498, 0.591, 0.07812, 0.5933, 0.07251, 0.591, 0.5801, 0.5887, 0.5801, 0.5887, 0.5092, 0.591, 0.5084, 0.591, 0.5084, 0.5887, 0.5092, 0.5887, 0.4383, 0.591, 0.4367, 0.591, 0.4367, 0.5887, 0.4383, 0.5887, 0.3674, 0.591, 0.365, 0.591, 0.365, 0.5887, 0.3674, 0.5887, 0.2965, 0.591, 0.2933, 0.591, 0.2933, 0.5887, 0.2965, 0.5887, 0.2256, 0.591, 0.2215, 0.591, 0.2215, 0.5887, 0.2256, 0.5887, 0.1546, 0.591, 0.1498, 0.591, 0.1498, 0.5887, 0.1546, 0.5887, 0.08373, 0.591, 0.07812, 0.5887, 0.5801, 0.5864, 0.5801, 0.5864, 0.51, 0.5887, 0.5092, 0.5887, 0.5092, 0.5864, 0.51, 0.5864, 0.4399, 0.5887, 0.4383, 0.5887, 0.4383, 0.5864, 0.4399, 0.5864, 0.3698, 0.5887, 0.3674, 0.5887, 0.3674, 0.5864, 0.3698, 0.5864, 0.2997, 0.5887, 0.2965, 0.5887, 0.2965, 0.5864, 0.2997, 0.5864, 0.2296, 0.5887, 0.2256, 0.5887, 0.2256, 0.5864, 0.2296, 0.5864, 0.1595, 0.5887, 0.1546, 0.5887, 0.1546, 0.5864, 0.1595, 0.5864, 0.08935, 0.5887, 0.08373, 0.5864, 0.5801, 0.5842, 0.5801, 0.5842, 0.5108, 0.5864, 0.51, 0.5864, 0.51, 0.5842, 0.5108, 0.5842, 0.4415, 0.5864, 0.4399, 0.5864, 0.4399, 0.5842, 0.4415, 0.5842, 0.3722, 0.5864, 0.3698, 0.5864, 0.3698, 0.5842, 0.3722, 0.5842, 0.3029, 0.5864, 0.2997, 0.5864, 0.2997, 0.5842, 0.3029, 0.5842, 0.2336, 0.5864, 0.2296, 0.5864, 0.2296, 0.5842, 0.2336, 0.5842, 0.1643, 0.5864, 0.1595, 0.5864, 0.1595, 0.5842, 0.1643, 0.5842, 0.09496, 0.5864, 0.08935, 0.5842, 0.5801, 0.5819, 0.5801, 0.5819, 0.5116, 0.5842, 0.5108, 0.5842, 0.5108, 0.5819, 0.5116, 0.5819, 0.4431, 0.5842, 0.4415, 0.5842, 0.4415, 0.5819, 0.4431, 0.5819, 0.3746, 0.5842, 0.3722, 0.5842, 0.3722, 0.5819, 0.3746, 0.5819, 0.3061, 0.5842, 0.3029, 0.5842, 0.3029, 0.5819, 0.3061, 0.5819, 0.2376, 0.5842, 0.2336, 0.5842, 0.2336, 0.5819, 0.2376, 0.5819, 0.1691, 0.5842, 0.1643, 0.5842, 0.1643, 0.5819, 0.1691, 0.5819, 0.1006, 0.5842, 0.09496, 0.5819, 0.5801, 0.5796, 0.5801, 0.5796, 0.5124, 0.5819, 0.5116, 0.5819, 0.5116, 0.5796, 0.5124, 0.5796, 0.4447, 0.5819, 0.4431, 0.5819, 0.4431, 0.5796, 0.4447, 0.5796, 0.377, 0.5819, 0.3746, 0.5819, 0.3746, 0.5796, 0.377, 0.5796, 0.3093, 0.5819, 0.3061, 0.5819, 0.3061, 0.5796, 0.3093, 0.5796, 0.2416, 0.5819, 0.2376, 0.5819, 0.2376, 0.5796, 0.2416, 0.5796, 0.1739, 0.5819, 0.1691, 0.5819, 0.1691, 0.5796, 0.1739, 0.5796, 0.1062, 0.5819, 0.1006, 0.5796, 0.5801, 0.5773, 0.5801, 0.5773, 0.5132, 0.5796, 0.5124, 0.5796, 0.5124, 0.5773, 0.5132, 0.5773, 0.4463, 0.5796, 0.4447, 0.5796, 0.4447, 0.5773, 0.4463, 0.5773, 0.3794, 0.5796, 0.377, 0.5796, 0.377, 0.5773, 0.3794, 0.5773, 0.3125, 0.5796, 0.3093, 0.5796, 0.3093, 0.5773, 0.3125, 0.5773, 0.2456, 0.5796, 0.2416, 0.5796, 0.2416, 0.5773, 0.2456, 0.5773, 0.1787, 0.5796, 0.1739, 0.5796, 0.1739, 0.5773, 0.1787, 0.5773, 0.1118, 0.5796, 0.1062, 0.5773, 0.5801, 0.575, 0.5801, 0.575, 0.514, 0.5773, 0.5132, 0.5773, 0.5132, 0.575, 0.514, 0.575, 0.4479, 0.5773, 0.4463, 0.5773, 0.4463, 0.575, 0.4479, 0.575, 0.3818, 0.5773, 0.3794, 0.5773, 0.3794, 0.575, 0.3818, 0.575, 0.3157, 0.5773, 0.3125, 0.5773, 0.3125, 0.575, 0.3157, 0.575, 0.2496, 0.5773, 0.2456, 0.5773, 0.2456, 0.575, 0.2496, 0.575, 0.1835, 0.5773, 0.1787, 0.5773, 0.1787, 0.575, 0.1835, 0.575, 0.1174, 0.5773, 0.1118, 0.6117, 0.1174, 0.6094, 0.1118, 0.6094, 0.04489, 0.6117, 0.0513, 0.6094, 0.1118, 0.6071, 0.1062, 0.6071, 0.03848, 0.6094, 0.04489, 0.6071, 0.1062, 0.6048, 0.1006, 0.6048, 0.03206, 0.6071, 0.03848, 0.6048, 0.1006, 0.6025, 0.09496, 0.6025, 0.02565, 0.6048, 0.03206, 0.6025, 0.09496, 0.6002, 0.08935, 0.6002, 0.01924, 0.6025, 0.02565, 0.6002, 0.08935, 0.5979, 0.08373, 0.5979, 0.01283, 0.6002, 0.01924, 0.5979, 0.08373, 0.5956, 0.07812, 0.5956, 0.006413, 0.5979, 0.01283, 0.6117, 0.5801, 0.6094, 0.5801, 0.6094, 0.5132, 0.6117, 0.514, 0.6117, 0.514, 0.6094, 0.5132, 0.6094, 0.4463, 0.6117, 0.4479, 0.6117, 0.4479, 0.6094, 0.4463, 0.6094, 0.3794, 0.6117, 0.3818, 0.6117, 0.3818, 0.6094, 0.3794, 0.6094, 0.3125, 0.6117, 0.3157, 0.6117, 0.3157, 0.6094, 0.3125, 0.6094, 0.2456, 0.6117, 0.2496, 0.6117, 0.2496, 0.6094, 0.2456, 0.6094, 0.1787, 0.6117, 0.1835, 0.6117, 0.1835, 0.6094, 0.1787, 0.6094, 0.1118, 0.6117, 0.1174, 0.6094, 0.5801, 0.6071, 0.5801, 0.6071, 0.5124, 0.6094, 0.5132, 0.6094, 0.5132, 0.6071, 0.5124, 0.6071, 0.4447, 0.6094, 0.4463, 0.6094, 0.4463, 0.6071, 0.4447, 0.6071, 0.377, 0.6094, 0.3794, 0.6094, 0.3794, 0.6071, 0.377, 0.6071, 0.3093, 0.6094, 0.3125, 0.6094, 0.3125, 0.6071, 0.3093, 0.6071, 0.2416, 0.6094, 0.2456, 0.6094, 0.2456, 0.6071, 0.2416, 0.6071, 0.1739, 0.6094, 0.1787, 0.6094, 0.1787, 0.6071, 0.1739, 0.6071, 0.1062, 0.6094, 0.1118, 0.6071, 0.5801, 0.6048, 0.5801, 0.6048, 0.5116, 0.6071, 0.5124, 0.6071, 0.5124, 0.6048, 0.5116, 0.6048, 0.4431, 0.6071, 0.4447, 0.6071, 0.4447, 0.6048, 0.4431, 0.6048, 0.3746, 0.6071, 0.377, 0.6071, 0.377, 0.6048, 0.3746, 0.6048, 0.3061, 0.6071, 0.3093, 0.6071, 0.3093, 0.6048, 0.3061, 0.6048, 0.2376, 0.6071, 0.2416, 0.6071, 0.2416, 0.6048, 0.2376, 0.6048, 0.1691, 0.6071, 0.1739, 0.6071, 0.1739, 0.6048, 0.1691, 0.6048, 0.1006, 0.6071, 0.1062, 0.6048, 0.5801, 0.6025, 0.5801, 0.6025, 0.5108, 0.6048, 0.5116, 0.6048, 0.5116, 0.6025, 0.5108, 0.6025, 0.4415, 0.6048, 0.4431, 0.6048, 0.4431, 0.6025, 0.4415, 0.6025, 0.3722, 0.6048, 0.3746, 0.6048, 0.3746, 0.6025, 0.3722, 0.6025, 0.3029, 0.6048, 0.3061, 0.6048, 0.3061, 0.6025, 0.3029, 0.6025, 0.2336, 0.6048, 0.2376, 0.6048, 0.2376, 0.6025, 0.2336, 0.6025, 0.1643, 0.6048, 0.1691, 0.6048, 0.1691, 0.6025, 0.1643, 0.6025, 0.09496, 0.6048, 0.1006, 0.6025, 0.5801, 0.6002, 0.5801, 0.6002, 0.51, 0.6025, 0.5108, 0.6025, 0.5108, 0.6002, 0.51, 0.6002, 0.4399, 0.6025, 0.4415, 0.6025, 0.4415, 0.6002, 0.4399, 0.6002, 0.3698, 0.6025, 0.3722, 0.6025, 0.3722, 0.6002, 0.3698, 0.6002, 0.2997, 0.6025, 0.3029, 0.6025, 0.3029, 0.6002, 0.2997, 0.6002, 0.2296, 0.6025, 0.2336, 0.6025, 0.2336, 0.6002, 0.2296, 0.6002, 0.1595, 0.6025, 0.1643, 0.6025, 0.1643, 0.6002, 0.1595, 0.6002, 0.08935, 0.6025, 0.09496, 0.6002, 0.5801, 0.5979, 0.5801, 0.5979, 0.5092, 0.6002, 0.51, 0.6002, 0.51, 0.5979, 0.5092, 0.5979, 0.4383, 0.6002, 0.4399, 0.6002, 0.4399, 0.5979, 0.4383, 0.5979, 0.3674, 0.6002, 0.3698, 0.6002, 0.3698, 0.5979, 0.3674, 0.5979, 0.2965, 0.6002, 0.2997, 0.6002, 0.2997, 0.5979, 0.2965, 0.5979, 0.2256, 0.6002, 0.2296, 0.6002, 0.2296, 0.5979, 0.2256, 0.5979, 0.1546, 0.6002, 0.1595, 0.6002, 0.1595, 0.5979, 0.1546, 0.5979, 0.08373, 0.6002, 0.08935, 0.5979, 0.5801, 0.5956, 0.5801, 0.5956, 0.5084, 0.5979, 0.5092, 0.5979, 0.5092, 0.5956, 0.5084, 0.5956, 0.4367, 0.5979, 0.4383, 0.5979, 0.4383, 0.5956, 0.4367, 0.5956, 0.365, 0.5979, 0.3674, 0.5979, 0.3674, 0.5956, 0.365, 0.5956, 0.2933, 0.5979, 0.2965, 0.5979, 0.2965, 0.5956, 0.2933, 0.5956, 0.2215, 0.5979, 0.2256, 0.5979, 0.2256, 0.5956, 0.2215, 0.5956, 0.1498, 0.5979, 0.1546, 0.5979, 0.1546, 0.5956, 0.1498, 0.5956, 0.07812, 0.5979, 0.08373, 0.5956, 0.5801, 0.5933, 0.5801, 0.5933, 0.5076, 0.5956, 0.5084, 0.5956, 0.5084, 0.5933, 0.5076, 0.5933, 0.4351, 0.5956, 0.4367, 0.5956, 0.4367, 0.5933, 0.4351, 0.5933, 0.3626, 0.5956, 0.365, 0.5956, 0.365, 0.5933, 0.3626, 0.5933, 0.2901, 0.5956, 0.2933, 0.5956, 0.2933, 0.5933, 0.2901, 0.5933, 0.2175, 0.5956, 0.2215, 0.5956, 0.2215, 0.5933, 0.2175, 0.5933, 0.145, 0.5956, 0.1498, 0.5956, 0.1498, 0.5933, 0.145, 0.5933, 0.07251, 0.5956, 0.07812, 0.6301, 0.1174, 0.6278, 0.1174, 0.6278, 0.0513, 0.6301, 0.0513, 0.6278, 0.1174, 0.6255, 0.1174, 0.6255, 0.0513, 0.6278, 0.0513, 0.6255, 0.1174, 0.6232, 0.1174, 0.6232, 0.0513, 0.6255, 0.0513, 0.6232, 0.1174, 0.6209, 0.1174, 0.6209, 0.0513, 0.6232, 0.0513, 0.6209, 0.1174, 0.6186, 0.1174, 0.6186, 0.0513, 0.6209, 0.0513, 0.6186, 0.1174, 0.6163, 0.1174, 0.6163, 0.0513, 0.6186, 0.0513, 0.6163, 0.1174, 0.614, 0.1174, 0.614, 0.0513, 0.6163, 0.0513, 0.6301, 0.5801, 0.6278, 0.5801, 0.6278, 0.514, 0.6301, 0.514, 0.6301, 0.514, 0.6278, 0.514, 0.6278, 0.4479, 0.6301, 0.4479, 0.6301, 0.4479, 0.6278, 0.4479, 0.6278, 0.3818, 0.6301, 0.3818, 0.6301, 0.3818, 0.6278, 0.3818, 0.6278, 0.3157, 0.6301, 0.3157, 0.6301, 0.3157, 0.6278, 0.3157, 0.6278, 0.2496, 0.6301, 0.2496, 0.6301, 0.2496, 0.6278, 0.2496, 0.6278, 0.1835, 0.6301, 0.1835, 0.6301, 0.1835, 0.6278, 0.1835, 0.6278, 0.1174, 0.6301, 0.1174, 0.6278, 0.5801, 0.6255, 0.5801, 0.6255, 0.514, 0.6278, 0.514, 0.6278, 0.514, 0.6255, 0.514, 0.6255, 0.4479, 0.6278, 0.4479, 0.6278, 0.4479, 0.6255, 0.4479, 0.6255, 0.3818, 0.6278, 0.3818, 0.6278, 0.3818, 0.6255, 0.3818, 0.6255, 0.3157, 0.6278, 0.3157, 0.6278, 0.3157, 0.6255, 0.3157, 0.6255, 0.2496, 0.6278, 0.2496, 0.6278, 0.2496, 0.6255, 0.2496, 0.6255, 0.1835, 0.6278, 0.1835, 0.6278, 0.1835, 0.6255, 0.1835, 0.6255, 0.1174, 0.6278, 0.1174, 0.6255, 0.5801, 0.6232, 0.5801, 0.6232, 0.514, 0.6255, 0.514, 0.6255, 0.514, 0.6232, 0.514, 0.6232, 0.4479, 0.6255, 0.4479, 0.6255, 0.4479, 0.6232, 0.4479, 0.6232, 0.3818, 0.6255, 0.3818, 0.6255, 0.3818, 0.6232, 0.3818, 0.6232, 0.3157, 0.6255, 0.3157, 0.6255, 0.3157, 0.6232, 0.3157, 0.6232, 0.2496, 0.6255, 0.2496, 0.6255, 0.2496, 0.6232, 0.2496, 0.6232, 0.1835, 0.6255, 0.1835, 0.6255, 0.1835, 0.6232, 0.1835, 0.6232, 0.1174, 0.6255, 0.1174, 0.6232, 0.5801, 0.6209, 0.5801, 0.6209, 0.514, 0.6232, 0.514, 0.6232, 0.514, 0.6209, 0.514, 0.6209, 0.4479, 0.6232, 0.4479, 0.6232, 0.4479, 0.6209, 0.4479, 0.6209, 0.3818, 0.6232, 0.3818, 0.6232, 0.3818, 0.6209, 0.3818, 0.6209, 0.3157, 0.6232, 0.3157, 0.6232, 0.3157, 0.6209, 0.3157, 0.6209, 0.2496, 0.6232, 0.2496, 0.6232, 0.2496, 0.6209, 0.2496, 0.6209, 0.1835, 0.6232, 0.1835, 0.6232, 0.1835, 0.6209, 0.1835, 0.6209, 0.1174, 0.6232, 0.1174, 0.6209, 0.5801, 0.6186, 0.5801, 0.6186, 0.514, 0.6209, 0.514, 0.6209, 0.514, 0.6186, 0.514, 0.6186, 0.4479, 0.6209, 0.4479, 0.6209, 0.4479, 0.6186, 0.4479, 0.6186, 0.3818, 0.6209, 0.3818, 0.6209, 0.3818, 0.6186, 0.3818, 0.6186, 0.3157, 0.6209, 0.3157, 0.6209, 0.3157, 0.6186, 0.3157, 0.6186, 0.2496, 0.6209, 0.2496, 0.6209, 0.2496, 0.6186, 0.2496, 0.6186, 0.1835, 0.6209, 0.1835, 0.6209, 0.1835, 0.6186, 0.1835, 0.6186, 0.1174, 0.6209, 0.1174, 0.6186, 0.5801, 0.6163, 0.5801, 0.6163, 0.514, 0.6186, 0.514, 0.6186, 0.514, 0.6163, 0.514, 0.6163, 0.4479, 0.6186, 0.4479, 0.6186, 0.4479, 0.6163, 0.4479, 0.6163, 0.3818, 0.6186, 0.3818, 0.6186, 0.3818, 0.6163, 0.3818, 0.6163, 0.3157, 0.6186, 0.3157, 0.6186, 0.3157, 0.6163, 0.3157, 0.6163, 0.2496, 0.6186, 0.2496, 0.6186, 0.2496, 0.6163, 0.2496, 0.6163, 0.1835, 0.6186, 0.1835, 0.6186, 0.1835, 0.6163, 0.1835, 0.6163, 0.1174, 0.6186, 0.1174, 0.6163, 0.5801, 0.614, 0.5801, 0.614, 0.514, 0.6163, 0.514, 0.6163, 0.514, 0.614, 0.514, 0.614, 0.4479, 0.6163, 0.4479, 0.6163, 0.4479, 0.614, 0.4479, 0.614, 0.3818, 0.6163, 0.3818, 0.6163, 0.3818, 0.614, 0.3818, 0.614, 0.3157, 0.6163, 0.3157, 0.6163, 0.3157, 0.614, 0.3157, 0.614, 0.2496, 0.6163, 0.2496, 0.6163, 0.2496, 0.614, 0.2496, 0.614, 0.1835, 0.6163, 0.1835, 0.6163, 0.1835, 0.614, 0.1835, 0.614, 0.1174, 0.6163, 0.1174, 0.614, 0.5801, 0.6117, 0.5801, 0.6117, 0.514, 0.614, 0.514, 0.614, 0.514, 0.6117, 0.514, 0.6117, 0.4479, 0.614, 0.4479, 0.614, 0.4479, 0.6117, 0.4479, 0.6117, 0.3818, 0.614, 0.3818, 0.614, 0.3818, 0.6117, 0.3818, 0.6117, 0.3157, 0.614, 0.3157, 0.614, 0.3157, 0.6117, 0.3157, 0.6117, 0.2496, 0.614, 0.2496, 0.614, 0.2496, 0.6117, 0.2496, 0.6117, 0.1835, 0.614, 0.1835, 0.614, 0.1835, 0.6117, 0.1835, 0.6117, 0.1174, 0.614, 0.1174, 0.7317, 0.1131, 0.7294, 0.1131, 0.7294, 0.04702, 0.7317, 0.04702, 0.7294, 0.1131, 0.7271, 0.1131, 0.7271, 0.04702, 0.7294, 0.04702, 0.7271, 0.1131, 0.7248, 0.1131, 0.7248, 0.04702, 0.7271, 0.04702, 0.7248, 0.1131, 0.7225, 0.1131, 0.7225, 0.04702, 0.7248, 0.04702, 0.7225, 0.1131, 0.7202, 0.1131, 0.7202, 0.04702, 0.7225, 0.04702, 0.7202, 0.1131, 0.7179, 0.1131, 0.7179, 0.04702, 0.7202, 0.04702, 0.7179, 0.1131, 0.7156, 0.1131, 0.7156, 0.04702, 0.7179, 0.04702, 0.7317, 0.5758, 0.7294, 0.5758, 0.7294, 0.5097, 0.7317, 0.5097, 0.7317, 0.5097, 0.7294, 0.5097, 0.7294, 0.4436, 0.7317, 0.4436, 0.7317, 0.4436, 0.7294, 0.4436, 0.7294, 0.3775, 0.7317, 0.3775, 0.7317, 0.3775, 0.7294, 0.3775, 0.7294, 0.3114, 0.7317, 0.3114, 0.7317, 0.3114, 0.7294, 0.3114, 0.7294, 0.2453, 0.7317, 0.2453, 0.7317, 0.2453, 0.7294, 0.2453, 0.7294, 0.1792, 0.7317, 0.1792, 0.7317, 0.1792, 0.7294, 0.1792, 0.7294, 0.1131, 0.7317, 0.1131, 0.7294, 0.5758, 0.7271, 0.5758, 0.7271, 0.5097, 0.7294, 0.5097, 0.7294, 0.5097, 0.7271, 0.5097, 0.7271, 0.4436, 0.7294, 0.4436, 0.7294, 0.4436, 0.7271, 0.4436, 0.7271, 0.3775, 0.7294, 0.3775, 0.7294, 0.3775, 0.7271, 0.3775, 0.7271, 0.3114, 0.7294, 0.3114, 0.7294, 0.3114, 0.7271, 0.3114, 0.7271, 0.2453, 0.7294, 0.2453, 0.7294, 0.2453, 0.7271, 0.2453, 0.7271, 0.1792, 0.7294, 0.1792, 0.7294, 0.1792, 0.7271, 0.1792, 0.7271, 0.1131, 0.7294, 0.1131, 0.7271, 0.5758, 0.7248, 0.5758, 0.7248, 0.5097, 0.7271, 0.5097, 0.7271, 0.5097, 0.7248, 0.5097, 0.7248, 0.4436, 0.7271, 0.4436, 0.7271, 0.4436, 0.7248, 0.4436, 0.7248, 0.3775, 0.7271, 0.3775, 0.7271, 0.3775, 0.7248, 0.3775, 0.7248, 0.3114, 0.7271, 0.3114, 0.7271, 0.3114, 0.7248, 0.3114, 0.7248, 0.2453, 0.7271, 0.2453, 0.7271, 0.2453, 0.7248, 0.2453, 0.7248, 0.1792, 0.7271, 0.1792, 0.7271, 0.1792, 0.7248, 0.1792, 0.7248, 0.1131, 0.7271, 0.1131, 0.7248, 0.5758, 0.7225, 0.5758, 0.7225, 0.5097, 0.7248, 0.5097, 0.7248, 0.5097, 0.7225, 0.5097, 0.7225, 0.4436, 0.7248, 0.4436, 0.7248, 0.4436, 0.7225, 0.4436, 0.7225, 0.3775, 0.7248, 0.3775, 0.7248, 0.3775, 0.7225, 0.3775, 0.7225, 0.3114, 0.7248, 0.3114, 0.7248, 0.3114, 0.7225, 0.3114, 0.7225, 0.2453, 0.7248, 0.2453, 0.7248, 0.2453, 0.7225, 0.2453, 0.7225, 0.1792, 0.7248, 0.1792, 0.7248, 0.1792, 0.7225, 0.1792, 0.7225, 0.1131, 0.7248, 0.1131, 0.7225, 0.5758, 0.7202, 0.5758, 0.7202, 0.5097, 0.7225, 0.5097, 0.7225, 0.5097, 0.7202, 0.5097, 0.7202, 0.4436, 0.7225, 0.4436, 0.7225, 0.4436, 0.7202, 0.4436, 0.7202, 0.3775, 0.7225, 0.3775, 0.7225, 0.3775, 0.7202, 0.3775, 0.7202, 0.3114, 0.7225, 0.3114, 0.7225, 0.3114, 0.7202, 0.3114, 0.7202, 0.2453, 0.7225, 0.2453, 0.7225, 0.2453, 0.7202, 0.2453, 0.7202, 0.1792, 0.7225, 0.1792, 0.7225, 0.1792, 0.7202, 0.1792, 0.7202, 0.1131, 0.7225, 0.1131, 0.7202, 0.5758, 0.7179, 0.5758, 0.7179, 0.5097, 0.7202, 0.5097, 0.7202, 0.5097, 0.7179, 0.5097, 0.7179, 0.4436, 0.7202, 0.4436, 0.7202, 0.4436, 0.7179, 0.4436, 0.7179, 0.3775, 0.7202, 0.3775, 0.7202, 0.3775, 0.7179, 0.3775, 0.7179, 0.3114, 0.7202, 0.3114, 0.7202, 0.3114, 0.7179, 0.3114, 0.7179, 0.2453, 0.7202, 0.2453, 0.7202, 0.2453, 0.7179, 0.2453, 0.7179, 0.1792, 0.7202, 0.1792, 0.7202, 0.1792, 0.7179, 0.1792, 0.7179, 0.1131, 0.7202, 0.1131, 0.7179, 0.5758, 0.7156, 0.5758, 0.7156, 0.5097, 0.7179, 0.5097, 0.7179, 0.5097, 0.7156, 0.5097, 0.7156, 0.4436, 0.7179, 0.4436, 0.7179, 0.4436, 0.7156, 0.4436, 0.7156, 0.3775, 0.7179, 0.3775, 0.7179, 0.3775, 0.7156, 0.3775, 0.7156, 0.3114, 0.7179, 0.3114, 0.7179, 0.3114, 0.7156, 0.3114, 0.7156, 0.2453, 0.7179, 0.2453, 0.7179, 0.2453, 0.7156, 0.2453, 0.7156, 0.1792, 0.7179, 0.1792, 0.7179, 0.1792, 0.7156, 0.1792, 0.7156, 0.1131, 0.7179, 0.1131, 0.7156, 0.5758, 0.7133, 0.5758, 0.7133, 0.5097, 0.7156, 0.5097, 0.7156, 0.5097, 0.7133, 0.5097, 0.7133, 0.4436, 0.7156, 0.4436, 0.7156, 0.4436, 0.7133, 0.4436, 0.7133, 0.3775, 0.7156, 0.3775, 0.7156, 0.3775, 0.7133, 0.3775, 0.7133, 0.3114, 0.7156, 0.3114, 0.7156, 0.3114, 0.7133, 0.3114, 0.7133, 0.2453, 0.7156, 0.2453, 0.7156, 0.2453, 0.7133, 0.2453, 0.7133, 0.1792, 0.7156, 0.1792, 0.7156, 0.1792, 0.7133, 0.1792, 0.7133, 0.1131, 0.7156, 0.1131, 0.6766, 0.07198, 0.6743, 0.07712, 0.6743, 0.005881, 0.6766, 0.0, 0.6743, 0.07712, 0.672, 0.08226, 0.672, 0.01175, 0.6743, 0.005881, 0.672, 0.08226, 0.6697, 0.08741, 0.6697, 0.01763, 0.672, 0.01175, 0.6697, 0.08741, 0.6674, 0.09255, 0.6674, 0.02351, 0.6697, 0.01763, 0.6674, 0.09255, 0.6651, 0.09769, 0.6651, 0.02939, 0.6674, 0.02351, 0.6651, 0.09769, 0.6628, 0.1028, 0.6628, 0.03527, 0.6651, 0.02939, 0.6628, 0.1028, 0.6605, 0.108, 0.6605, 0.04115, 0.6628, 0.03527, 0.6766, 0.5758, 0.6743, 0.5758, 0.6743, 0.5046, 0.6766, 0.5038, 0.6766, 0.5038, 0.6743, 0.5046, 0.6743, 0.4333, 0.6766, 0.4319, 0.6766, 0.4319, 0.6743, 0.4333, 0.6743, 0.3621, 0.6766, 0.3599, 0.6766, 0.3599, 0.6743, 0.3621, 0.6743, 0.2908, 0.6766, 0.2879, 0.6766, 0.2879, 0.6743, 0.2908, 0.6743, 0.2196, 0.6766, 0.2159, 0.6766, 0.2159, 0.6743, 0.2196, 0.6743, 0.1484, 0.6766, 0.144, 0.6766, 0.144, 0.6743, 0.1484, 0.6743, 0.07712, 0.6766, 0.07198, 0.6743, 0.5758, 0.672, 0.5758, 0.672, 0.5053, 0.6743, 0.5046, 0.6743, 0.5046, 0.672, 0.5053, 0.672, 0.4348, 0.6743, 0.4333, 0.6743, 0.4333, 0.672, 0.4348, 0.672, 0.3643, 0.6743, 0.3621, 0.6743, 0.3621, 0.672, 0.3643, 0.672, 0.2938, 0.6743, 0.2908, 0.6743, 0.2908, 0.672, 0.2938, 0.672, 0.2233, 0.6743, 0.2196, 0.6743, 0.2196, 0.672, 0.2233, 0.672, 0.1528, 0.6743, 0.1484, 0.6743, 0.1484, 0.672, 0.1528, 0.672, 0.08226, 0.6743, 0.07712, 0.672, 0.5758, 0.6697, 0.5758, 0.6697, 0.506, 0.672, 0.5053, 0.672, 0.5053, 0.6697, 0.506, 0.6697, 0.4363, 0.672, 0.4348, 0.672, 0.4348, 0.6697, 0.4363, 0.6697, 0.3665, 0.672, 0.3643, 0.672, 0.3643, 0.6697, 0.3665, 0.6697, 0.2967, 0.672, 0.2938, 0.672, 0.2938, 0.6697, 0.2967, 0.6697, 0.227, 0.672, 0.2233, 0.672, 0.2233, 0.6697, 0.227, 0.6697, 0.1572, 0.672, 0.1528, 0.672, 0.1528, 0.6697, 0.1572, 0.6697, 0.08741, 0.672, 0.08226, 0.6697, 0.5758, 0.6674, 0.5758, 0.6674, 0.5068, 0.6697, 0.506, 0.6697, 0.506, 0.6674, 0.5068, 0.6674, 0.4377, 0.6697, 0.4363, 0.6697, 0.4363, 0.6674, 0.4377, 0.6674, 0.3687, 0.6697, 0.3665, 0.6697, 0.3665, 0.6674, 0.3687, 0.6674, 0.2997, 0.6697, 0.2967, 0.6697, 0.2967, 0.6674, 0.2997, 0.6674, 0.2306, 0.6697, 0.227, 0.6697, 0.227, 0.6674, 0.2306, 0.6674, 0.1616, 0.6697, 0.1572, 0.6697, 0.1572, 0.6674, 0.1616, 0.6674, 0.09255, 0.6697, 0.08741, 0.6674, 0.5758, 0.6651, 0.5758, 0.6651, 0.5075, 0.6674, 0.5068, 0.6674, 0.5068, 0.6651, 0.5075, 0.6651, 0.4392, 0.6674, 0.4377, 0.6674, 0.4377, 0.6651, 0.4392, 0.6651, 0.3709, 0.6674, 0.3687, 0.6674, 0.3687, 0.6651, 0.3709, 0.6651, 0.3026, 0.6674, 0.2997, 0.6674, 0.2997, 0.6651, 0.3026, 0.6651, 0.2343, 0.6674, 0.2306, 0.6674, 0.2306, 0.6651, 0.2343, 0.6651, 0.166, 0.6674, 0.1616, 0.6674, 0.1616, 0.6651, 0.166, 0.6651, 0.09769, 0.6674, 0.09255, 0.6651, 0.5758, 0.6628, 0.5758, 0.6628, 0.5082, 0.6651, 0.5075, 0.6651, 0.5075, 0.6628, 0.5082, 0.6628, 0.4407, 0.6651, 0.4392, 0.6651, 0.4392, 0.6628, 0.4407, 0.6628, 0.3731, 0.6651, 0.3709, 0.6651, 0.3709, 0.6628, 0.3731, 0.6628, 0.3055, 0.6651, 0.3026, 0.6651, 0.3026, 0.6628, 0.3055, 0.6628, 0.238, 0.6651, 0.2343, 0.6651, 0.2343, 0.6628, 0.238, 0.6628, 0.1704, 0.6651, 0.166, 0.6651, 0.166, 0.6628, 0.1704, 0.6628, 0.1028, 0.6651, 0.09769, 0.6628, 0.5758, 0.6605, 0.5758, 0.6605, 0.509, 0.6628, 0.5082, 0.6628, 0.5082, 0.6605, 0.509, 0.6605, 0.4421, 0.6628, 0.4407, 0.6628, 0.4407, 0.6605, 0.4421, 0.6605, 0.3753, 0.6628, 0.3731, 0.6628, 0.3731, 0.6605, 0.3753, 0.6605, 0.3085, 0.6628, 0.3055, 0.6628, 0.3055, 0.6605, 0.3085, 0.6605, 0.2417, 0.6628, 0.238, 0.6628, 0.238, 0.6605, 0.2417, 0.6605, 0.1748, 0.6628, 0.1704, 0.6628, 0.1704, 0.6605, 0.1748, 0.6605, 0.108, 0.6628, 0.1028, 0.6605, 0.5758, 0.6582, 0.5758, 0.6582, 0.5097, 0.6605, 0.509, 0.6605, 0.509, 0.6582, 0.5097, 0.6582, 0.4436, 0.6605, 0.4421, 0.6605, 0.4421, 0.6582, 0.4436, 0.6582, 0.3775, 0.6605, 0.3753, 0.6605, 0.3753, 0.6582, 0.3775, 0.6582, 0.3114, 0.6605, 0.3085, 0.6605, 0.3085, 0.6582, 0.3114, 0.6582, 0.2453, 0.6605, 0.2417, 0.6605, 0.2417, 0.6582, 0.2453, 0.6582, 0.1792, 0.6605, 0.1748, 0.6605, 0.1748, 0.6582, 0.1792, 0.6582, 0.1131, 0.6605, 0.108, 0.6949, 0.1328, 0.6926, 0.1252, 0.6926, 0.06083, 0.6949, 0.06953, 0.6926, 0.1252, 0.6903, 0.1176, 0.6903, 0.05214, 0.6926, 0.06083, 0.6903, 0.1176, 0.688, 0.11, 0.688, 0.04345, 0.6903, 0.05214, 0.688, 0.11, 0.6858, 0.1024, 0.6858, 0.03476, 0.688, 0.04345, 0.6858, 0.1024, 0.6835, 0.09479, 0.6835, 0.02608, 0.6858, 0.03476, 0.6835, 0.09479, 0.6812, 0.08718, 0.6812, 0.01738, 0.6835, 0.02608, 0.6812, 0.08718, 0.6789, 0.07958, 0.6789, 0.008692, 0.6812, 0.01738, 0.6949, 0.5758, 0.6926, 0.5758, 0.6926, 0.5114, 0.6949, 0.5125, 0.6949, 0.5125, 0.6926, 0.5114, 0.6926, 0.4471, 0.6949, 0.4492, 0.6949, 0.4492, 0.6926, 0.4471, 0.6926, 0.3827, 0.6949, 0.386, 0.6949, 0.386, 0.6926, 0.3827, 0.6926, 0.3183, 0.6949, 0.3227, 0.6949, 0.3227, 0.6926, 0.3183, 0.6926, 0.254, 0.6949, 0.2594, 0.6949, 0.2594, 0.6926, 0.254, 0.6926, 0.1896, 0.6949, 0.1961, 0.6949, 0.1961, 0.6926, 0.1896, 0.6926, 0.1252, 0.6949, 0.1328, 0.6926, 0.5758, 0.6903, 0.5758, 0.6903, 0.5104, 0.6926, 0.5114, 0.6926, 0.5114, 0.6903, 0.5104, 0.6903, 0.4449, 0.6926, 0.4471, 0.6926, 0.4471, 0.6903, 0.4449, 0.6903, 0.3794, 0.6926, 0.3827, 0.6926, 0.3827, 0.6903, 0.3794, 0.6903, 0.314, 0.6926, 0.3183, 0.6926, 0.3183, 0.6903, 0.314, 0.6903, 0.2485, 0.6926, 0.254, 0.6926, 0.254, 0.6903, 0.2485, 0.6903, 0.1831, 0.6926, 0.1896, 0.6926, 0.1896, 0.6903, 0.1831, 0.6903, 0.1176, 0.6926, 0.1252, 0.6903, 0.5758, 0.688, 0.5758, 0.688, 0.5093, 0.6903, 0.5104, 0.6903, 0.5104, 0.688, 0.5093, 0.688, 0.4427, 0.6903, 0.4449, 0.6903, 0.4449, 0.688, 0.4427, 0.688, 0.3762, 0.6903, 0.3794, 0.6903, 0.3794, 0.688, 0.3762, 0.688, 0.3096, 0.6903, 0.314, 0.6903, 0.314, 0.688, 0.3096, 0.688, 0.2431, 0.6903, 0.2485, 0.6903, 0.2485, 0.688, 0.2431, 0.688, 0.1765, 0.6903, 0.1831, 0.6903, 0.1831, 0.688, 0.1765, 0.688, 0.11, 0.6903, 0.1176, 0.688, 0.5758, 0.6858, 0.5758, 0.6858, 0.5082, 0.688, 0.5093, 0.688, 0.5093, 0.6858, 0.5082, 0.6858, 0.4406, 0.688, 0.4427, 0.688, 0.4427, 0.6858, 0.4406, 0.6858, 0.3729, 0.688, 0.3762, 0.688, 0.3762, 0.6858, 0.3729, 0.6858, 0.3053, 0.688, 0.3096, 0.688, 0.3096, 0.6858, 0.3053, 0.6858, 0.2377, 0.688, 0.2431, 0.688, 0.2431, 0.6858, 0.2377, 0.6858, 0.17, 0.688, 0.1765, 0.688, 0.1765, 0.6858, 0.17, 0.6858, 0.1024, 0.688, 0.11, 0.6858, 0.5758, 0.6835, 0.5758, 0.6835, 0.5071, 0.6858, 0.5082, 0.6858, 0.5082, 0.6835, 0.5071, 0.6835, 0.4384, 0.6858, 0.4406, 0.6858, 0.4406, 0.6835, 0.4384, 0.6835, 0.3697, 0.6858, 0.3729, 0.6858, 0.3729, 0.6835, 0.3697, 0.6835, 0.3009, 0.6858, 0.3053, 0.6858, 0.3053, 0.6835, 0.3009, 0.6835, 0.2322, 0.6858, 0.2377, 0.6858, 0.2377, 0.6835, 0.2322, 0.6835, 0.1635, 0.6858, 0.17, 0.6858, 0.17, 0.6835, 0.1635, 0.6835, 0.09479, 0.6858, 0.1024, 0.6835, 0.5758, 0.6812, 0.5758, 0.6812, 0.506, 0.6835, 0.5071, 0.6835, 0.5071, 0.6812, 0.506, 0.6812, 0.4362, 0.6835, 0.4384, 0.6835, 0.4384, 0.6812, 0.4362, 0.6812, 0.3664, 0.6835, 0.3697, 0.6835, 0.3697, 0.6812, 0.3664, 0.6812, 0.2966, 0.6835, 0.3009, 0.6835, 0.3009, 0.6812, 0.2966, 0.6812, 0.2268, 0.6835, 0.2322, 0.6835, 0.2322, 0.6812, 0.2268, 0.6812, 0.157, 0.6835, 0.1635, 0.6835, 0.1635, 0.6812, 0.157, 0.6812, 0.08718, 0.6835, 0.09479, 0.6812, 0.5758, 0.6789, 0.5758, 0.6789, 0.5049, 0.6812, 0.506, 0.6812, 0.506, 0.6789, 0.5049, 0.6789, 0.434, 0.6812, 0.4362, 0.6812, 0.4362, 0.6789, 0.434, 0.6789, 0.3631, 0.6812, 0.3664, 0.6812, 0.3664, 0.6789, 0.3631, 0.6789, 0.2923, 0.6812, 0.2966, 0.6812, 0.2966, 0.6789, 0.2923, 0.6789, 0.2214, 0.6812, 0.2268, 0.6812, 0.2268, 0.6789, 0.2214, 0.6789, 0.1505, 0.6812, 0.157, 0.6812, 0.157, 0.6789, 0.1505, 0.6789, 0.07958, 0.6812, 0.08718, 0.6789, 0.5758, 0.6766, 0.5758, 0.6766, 0.5038, 0.6789, 0.5049, 0.6789, 0.5049, 0.6766, 0.5038, 0.6766, 0.4319, 0.6789, 0.434, 0.6789, 0.434, 0.6766, 0.4319, 0.6766, 0.3599, 0.6789, 0.3631, 0.6789, 0.3631, 0.6766, 0.3599, 0.6766, 0.2879, 0.6789, 0.2923, 0.6789, 0.2923, 0.6766, 0.2879, 0.6766, 0.2159, 0.6789, 0.2214, 0.6789, 0.2214, 0.6766, 0.2159, 0.6766, 0.144, 0.6789, 0.1505, 0.6789, 0.1505, 0.6766, 0.144, 0.6766, 0.07198, 0.6789, 0.07958, 0.7133, 0.1131, 0.711, 0.1156, 0.711, 0.04983, 0.7133, 0.04702, 0.711, 0.1156, 0.7087, 0.118, 0.7087, 0.05265, 0.711, 0.04983, 0.7087, 0.118, 0.7064, 0.1205, 0.7064, 0.05546, 0.7087, 0.05265, 0.7064, 0.1205, 0.7041, 0.123, 0.7041, 0.05827, 0.7064, 0.05546, 0.7041, 0.123, 0.7018, 0.1254, 0.7018, 0.06108, 0.7041, 0.05827, 0.7018, 0.1254, 0.6995, 0.1279, 0.6995, 0.0639, 0.7018, 0.06108, 0.6995, 0.1279, 0.6972, 0.1304, 0.6972, 0.06672, 0.6995, 0.0639, 0.7133, 0.5758, 0.711, 0.5758, 0.711, 0.5101, 0.7133, 0.5097, 0.7133, 0.5097, 0.711, 0.5101, 0.711, 0.4443, 0.7133, 0.4436, 0.7133, 0.4436, 0.711, 0.4443, 0.711, 0.3786, 0.7133, 0.3775, 0.7133, 0.3775, 0.711, 0.3786, 0.711, 0.3128, 0.7133, 0.3114, 0.7133, 0.3114, 0.711, 0.3128, 0.711, 0.2471, 0.7133, 0.2453, 0.7133, 0.2453, 0.711, 0.2471, 0.711, 0.1813, 0.7133, 0.1792, 0.7133, 0.1792, 0.711, 0.1813, 0.711, 0.1156, 0.7133, 0.1131, 0.711, 0.5758, 0.7087, 0.5758, 0.7087, 0.5104, 0.711, 0.5101, 0.711, 0.5101, 0.7087, 0.5104, 0.7087, 0.445, 0.711, 0.4443, 0.711, 0.4443, 0.7087, 0.445, 0.7087, 0.3796, 0.711, 0.3786, 0.711, 0.3786, 0.7087, 0.3796, 0.7087, 0.3142, 0.711, 0.3128, 0.711, 0.3128, 0.7087, 0.3142, 0.7087, 0.2488, 0.711, 0.2471, 0.711, 0.2471, 0.7087, 0.2488, 0.7087, 0.1834, 0.711, 0.1813, 0.711, 0.1813, 0.7087, 0.1834, 0.7087, 0.118, 0.711, 0.1156, 0.7087, 0.5758, 0.7064, 0.5758, 0.7064, 0.5108, 0.7087, 0.5104, 0.7087, 0.5104, 0.7064, 0.5108, 0.7064, 0.4457, 0.7087, 0.445, 0.7087, 0.445, 0.7064, 0.4457, 0.7064, 0.3807, 0.7087, 0.3796, 0.7087, 0.3796, 0.7064, 0.3807, 0.7064, 0.3156, 0.7087, 0.3142, 0.7087, 0.3142, 0.7064, 0.3156, 0.7064, 0.2506, 0.7087, 0.2488, 0.7087, 0.2488, 0.7064, 0.2506, 0.7064, 0.1855, 0.7087, 0.1834, 0.7087, 0.1834, 0.7064, 0.1855, 0.7064, 0.1205, 0.7087, 0.118, 0.7064, 0.5758, 0.7041, 0.5758, 0.7041, 0.5111, 0.7064, 0.5108, 0.7064, 0.5108, 0.7041, 0.5111, 0.7041, 0.4464, 0.7064, 0.4457, 0.7064, 0.4457, 0.7041, 0.4464, 0.7041, 0.3817, 0.7064, 0.3807, 0.7064, 0.3807, 0.7041, 0.3817, 0.7041, 0.317, 0.7064, 0.3156, 0.7064, 0.3156, 0.7041, 0.317, 0.7041, 0.2524, 0.7064, 0.2506, 0.7064, 0.2506, 0.7041, 0.2524, 0.7041, 0.1877, 0.7064, 0.1855, 0.7064, 0.1855, 0.7041, 0.1877, 0.7041, 0.123, 0.7064, 0.1205, 0.7041, 0.5758, 0.7018, 0.5758, 0.7018, 0.5115, 0.7041, 0.5111, 0.7041, 0.5111, 0.7018, 0.5115, 0.7018, 0.4471, 0.7041, 0.4464, 0.7041, 0.4464, 0.7018, 0.4471, 0.7018, 0.3828, 0.7041, 0.3817, 0.7041, 0.3817, 0.7018, 0.3828, 0.7018, 0.3185, 0.7041, 0.317, 0.7041, 0.317, 0.7018, 0.3185, 0.7018, 0.2541, 0.7041, 0.2524, 0.7041, 0.2524, 0.7018, 0.2541, 0.7018, 0.1898, 0.7041, 0.1877, 0.7041, 0.1877, 0.7018, 0.1898, 0.7018, 0.1254, 0.7041, 0.123, 0.7018, 0.5758, 0.6995, 0.5758, 0.6995, 0.5118, 0.7018, 0.5115, 0.7018, 0.5115, 0.6995, 0.5118, 0.6995, 0.4478, 0.7018, 0.4471, 0.7018, 0.4471, 0.6995, 0.4478, 0.6995, 0.3838, 0.7018, 0.3828, 0.7018, 0.3828, 0.6995, 0.3838, 0.6995, 0.3199, 0.7018, 0.3185, 0.7018, 0.3185, 0.6995, 0.3199, 0.6995, 0.2559, 0.7018, 0.2541, 0.7018, 0.2541, 0.6995, 0.2559, 0.6995, 0.1919, 0.7018, 0.1898, 0.7018, 0.1898, 0.6995, 0.1919, 0.6995, 0.1279, 0.7018, 0.1254, 0.6995, 0.5758, 0.6972, 0.5758, 0.6972, 0.5122, 0.6995, 0.5118, 0.6995, 0.5118, 0.6972, 0.5122, 0.6972, 0.4485, 0.6995, 0.4478, 0.6995, 0.4478, 0.6972, 0.4485, 0.6972, 0.3849, 0.6995, 0.3838, 0.6995, 0.3838, 0.6972, 0.3849, 0.6972, 0.3213, 0.6995, 0.3199, 0.6995, 0.3199, 0.6972, 0.3213, 0.6972, 0.2576, 0.6995, 0.2559, 0.6995, 0.2559, 0.6972, 0.2576, 0.6972, 0.194, 0.6995, 0.1919, 0.6995, 0.1919, 0.6972, 0.194, 0.6972, 0.1304, 0.6995, 0.1279, 0.6972, 0.5758, 0.6949, 0.5758, 0.6949, 0.5125, 0.6972, 0.5122, 0.6972, 0.5122, 0.6949, 0.5125, 0.6949, 0.4492, 0.6972, 0.4485, 0.6972, 0.4485, 0.6949, 0.4492, 0.6949, 0.386, 0.6972, 0.3849, 0.6972, 0.3849, 0.6949, 0.386, 0.6949, 0.3227, 0.6972, 0.3213, 0.6972, 0.3213, 0.6949, 0.3227, 0.6949, 0.2594, 0.6972, 0.2576, 0.6972, 0.2576, 0.6949, 0.2594, 0.6949, 0.1961, 0.6972, 0.194, 0.6972, 0.194, 0.6949, 0.1961, 0.6949, 0.1328, 0.6972, 0.1304])
me_cube.materials.append(mat_basebridge)
me_cube.materials.append(mat_streetbase)
me_cube.materials.append(mat_bridgegel_nder)
me_cube.materials.append(mat_material)
me_cube.use_mirror_vertex_groups = False
me_cube.update()

# ---- objects
ob_cube = bpy.data.objects.new('Cube', me_cube)

# ---- transforms, parenting, visibility, modifiers, constraints
ob_cube.location = (0.0, 0.0, 0.0)
ob_cube.lock_rotations_4d = False
ob_cube.empty_display_type = 'ARROWS'
ob_cube.lineart.crease_threshold = 0.0

# ---- collection membership
col_collection.objects.link(ob_cube)

# ---- scene / render settings (as saved in the file)
scene.frame_start = 1; scene.frame_end = 250; scene.frame_set(1)
scene.render.engine = 'BLENDER_EEVEE_NEXT'
scene.cycles.sampling_pattern = 'TABULATED_SOBOL'
scene.cycles.use_light_tree = False
scene.view_settings.view_transform = 'Filmic'
bpy.context.view_layer.update()

# ---- added for rendering (the .blend has no active camera): camera
cam_auto = bpy.data.cameras.new('AutoCamera')
cam_auto.lens = 50.0
cam_auto.sensor_width = 36.0
cam_auto.clip_end = 2806.58
ob_auto_camera = bpy.data.objects.new('AutoCamera', cam_auto)
scene.collection.objects.link(ob_auto_camera)
ob_auto_camera.location = (159.92, -129.012, 128.936)
ob_auto_camera.rotation_euler = (1.09748, -7.21219e-08, 0.694738)
scene.camera = ob_auto_camera
bpy.context.view_layer.update()
